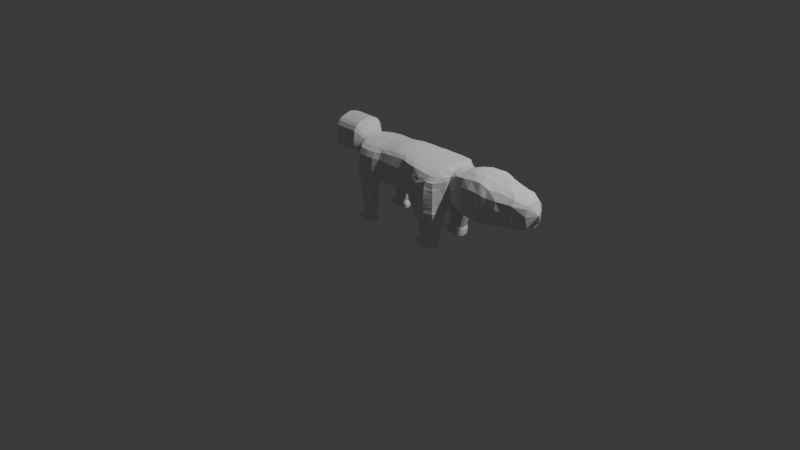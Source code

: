 # Source: eevee.blend  (saved by Blender 4.0.36; exported with 4.5.12 LTS)
import bpy
from mathutils import Matrix  # noqa: F401  (used for matrix-valued properties, if any)

bpy.ops.wm.read_factory_settings(use_empty=True)
scene = bpy.context.scene
scene.name = 'Scene'

# ---- collections
col_collection = bpy.data.collections.new('Collection'); scene.collection.children.link(col_collection)

# ---- materials (node trees are filled in below, after node groups)
mat_material = bpy.data.materials.new('Material')
mat_material.alpha_threshold = 0.0
mat_material.use_transparent_shadow = False
mat_material.roughness = 0.5
mat_material.line_color = (0.0, 0.0, 0.0, 1.0)

# ---- node groups
ng_auto_smooth = bpy.data.node_groups.new('Auto Smooth', 'GeometryNodeTree')
_s = ng_auto_smooth.interface.new_socket(name='Geometry', in_out='OUTPUT', socket_type='NodeSocketGeometry')
_s = ng_auto_smooth.interface.new_socket(name='Geometry', in_out='INPUT', socket_type='NodeSocketGeometry')
_s = ng_auto_smooth.interface.new_socket(name='Angle', in_out='INPUT', socket_type='NodeSocketFloat')
_s.subtype = 'ANGLE'
_s.min_value = 0.0
_s.max_value = 3.142
ng_auto_smooth.is_modifier = True
_N = ng_auto_smooth.nodes; _L = ng_auto_smooth.links
n0 = _N.new('NodeGroupOutput'); n0.name = 'Group Output'; n0.location = (480, -100)
n1 = _N.new('NodeGroupInput'); n1.name = 'Group Input'; n1.location = (-420, -300)
n2 = _N.new('NodeGroupInput'); n2.name = 'Group Input.001'; n2.location = (-60, -100)
n3 = _N.new('GeometryNodeSetShadeSmooth'); n3.name = 'Set Shade Smooth'; n3.location = (120, -100)
n3.domain = 'EDGE'
n4 = _N.new('GeometryNodeSetShadeSmooth'); n4.name = 'Set Shade Smooth.001'; n4.location = (300, -100)
n5 = _N.new('GeometryNodeInputMeshEdgeAngle'); n5.name = 'Edge Angle'; n5.location = (-420, -220)
n6 = _N.new('GeometryNodeInputEdgeSmooth'); n6.name = 'Is Edge Smooth'; n6.location = (-60, -160)
n7 = _N.new('GeometryNodeInputShadeSmooth'); n7.name = 'Is Face Smooth'; n7.location = (-240, -340)
n8 = _N.new('FunctionNodeBooleanMath'); n8.name = 'Boolean Math'; n8.location = (-60, -220)
n9 = _N.new('FunctionNodeCompare'); n9.name = 'Compare'; n9.location = (-240, -180)
n9.operation = 'LESS_EQUAL'
_L.new(n5.outputs[0], n9.inputs[0])
_L.new(n4.outputs[0], n0.inputs[0])
_L.new(n1.outputs[1], n9.inputs[1])
_L.new(n9.outputs[0], n8.inputs[0])
_L.new(n7.outputs[0], n8.inputs[1])
_L.new(n2.outputs[0], n3.inputs[0])
_L.new(n6.outputs[0], n3.inputs[1])
_L.new(n3.outputs[0], n4.inputs[0])
_L.new(n8.outputs[0], n3.inputs[2])
n0.is_active_output = True

# ---- material node trees
mat_material.use_nodes = True; mat_material.node_tree.nodes.clear()
_N = mat_material.node_tree.nodes; _L = mat_material.node_tree.links
n0 = _N.new('ShaderNodeOutputMaterial'); n0.name = 'Material Output'; n0.location = (300, 300)
n1 = _N.new('ShaderNodeBsdfPrincipled'); n1.name = 'Principled BSDF'; n1.location = (10, 300)
n1.inputs[3].default_value = 1.45
_L.new(n1.outputs[0], n0.inputs[0])
n0.is_active_output = True

# ---- world
world_world = bpy.data.worlds.new('World'); scene.world = world_world
world_world.use_nodes = True; world_world.node_tree.nodes.clear()
_N = world_world.node_tree.nodes; _L = world_world.node_tree.links
n0 = _N.new('ShaderNodeOutputWorld'); n0.name = 'World Output'; n0.location = (300, 300)
n1 = _N.new('ShaderNodeBackground'); n1.name = 'Background'; n1.location = (10, 300)
n1.inputs[0].default_value = (0.05088, 0.05088, 0.05088, 1.0)
_L.new(n1.outputs[0], n0.inputs[0])
n0.is_active_output = True
world_world.color = (0.05088, 0.05088, 0.05088)
world_world.use_sun_shadow = False
world_world.sun_shadow_jitter_overblur = 0.0

# ---- cameras
cam_camera = bpy.data.cameras.new('Camera')
cam_camera.clip_end = 100.0
cam_camera.ortho_scale = 7.314

# ---- lights
light_light = bpy.data.lights.new('Light', 'POINT')
light_light.transmission_factor = 0.0
light_light.use_soft_falloff = False
light_light.energy = 1000.0
light_light.shadow_soft_size = 0.1
light_light.shadow_maximum_resolution = 0.006
light_light.use_absolute_resolution = True

# ---- meshes
me_cube = bpy.data.meshes.new('Cube')
me_cube.from_pydata([], [], [])
_uv = me_cube.uv_layers.new(name='UVMap')
_uv.uv.foreach_set('vector', [])
me_cube.materials.append(mat_material)
me_cube.use_mirror_vertex_groups = False
me_cube.update()
me_cube_001 = bpy.data.meshes.new('Cube.001')
me_cube_001.from_pydata([(1.156, -1.707, -0.526), (0.9759, -1.809, 0.4308), (1.45, -1.572, -0.526), (1.403, -1.667, 0.5661), (0.8868, -1.675, 0.4174), (0.0963, -1.509, 0.4174), (1.503, -1.374, -0.526), (1.511, -1.021, -0.526), (1.503, 0.0, 0.6724), (1.517, -0.9985, 0.6348), (1.481, -1.31, 0.6101), (1.549, -1.351, 0.5148), (1.492, -1.745, 0.3248), (1.504, -1.745, 0.0), (1.504, -1.745, -0.1338), (1.505, -1.714, -0.3009), (1.557, -0.9985, -0.3009), (1.564, -1.161, -0.3009), (1.509, 0.0, -0.1338), (1.55, -0.8399, -0.2161), (1.593, -1.116, -0.1338), (1.613, 0.0, -0.06965), (1.663, -0.6878, -0.04033), (1.61, -1.116, 0.0), (1.663, -0.8816, 0.3248), (1.625, -1.116, 0.3248), (1.663, 0.0, 0.6497), (1.663, -0.7803, 0.5335), (1.617, -1.116, 0.522), (1.856, 0.0, -0.1), (1.856, -0.9694, 0.0), (1.856, -1.099, 0.3248), (1.856, 0.0, 0.6697), (1.856, -0.8456, 0.6085), (2.049, 0.0, -0.1), (2.049, -1.112, -0.03028), (2.049, -1.326, 0.3248), (2.049, 0.0, 0.7631), (2.049, -0.9985, 0.6497), (2.266, 0.0, -0.1), (2.267, -1.156, -0.05855), (2.263, -1.462, 0.3238), (2.266, 0.0, 0.8), (2.267, -1.043, 0.6914), (2.477, 0.0, -0.1), (2.479, -1.156, -0.05855), (2.474, -1.462, 0.3238), (2.477, 0.0, 0.8), (2.479, -1.085, 0.703), (2.683, 0.0, -0.1), (2.724, -1.051, -0.02977), (2.683, -1.274, 0.3248), (2.683, 0.0, 0.776), (2.683, -1.054, 0.6295), (2.885, 0.0, -0.1), (2.885, -0.8636, 0.0), (2.885, -1.264, 0.3248), (2.885, 0.0, 0.7411), (2.885, -0.8636, 0.6237), (3.12, 0.0, -0.1), (3.12, -0.6985, 0.02885), (3.578, 0.0, 0.3248), (3.12, -0.9985, 0.3248), (3.12, 0.0, 0.6497), (3.12, -0.7863, 0.5868), (3.452, 0.0, 0.04579), (3.221, 0.0, -0.07809), (3.451, -0.4998, 0.09236), (3.223, -0.6985, 0.04365), (3.45, -0.6597, 0.3248), (3.223, -0.9985, 0.3248), (3.223, 0.0, 0.6289), (3.452, 0.0, 0.549), (3.223, -0.7769, 0.5838), (3.451, -0.4555, 0.5152), (0.916, -1.745, -0.09982), (1.663, -0.4993, 0.6119), (1.856, -0.4993, 0.6497), (2.049, -0.4993, 0.7282), (2.266, -0.6331, 0.7718), (2.478, -0.6331, 0.7718), (2.683, -0.4993, 0.7282), (2.885, -0.4993, 0.685), (3.12, -0.4993, 0.6497), (3.223, -0.4993, 0.6151), (3.451, -0.2323, 0.55), (2.58, 0.0, 0.8), (2.578, -1.374, 0.3243), (2.581, -1.066, 0.676), (2.58, 0.0, -0.1), (2.581, -1.114, -0.03785), (2.581, -0.5662, 0.75), (1.503, -1.694, 0.4288), (1.663, -0.8336, 0.4873), (1.633, -1.116, 0.4638), (1.856, -0.9985, 0.4873), (2.049, -1.226, 0.4873), (2.265, -1.314, 0.5303), (2.476, -1.314, 0.5303), (2.683, -1.221, 0.4873), (2.885, -1.164, 0.4873), (3.12, -0.9985, 0.4873), (3.223, -0.9985, 0.4873), (3.45, -0.5782, 0.4636), (2.58, -1.322, 0.5088), (1.504, -1.745, 0.2176), (1.663, -0.8754, 0.1815), (1.61, -1.116, 0.1624), (1.856, -0.9985, 0.1624), (2.049, -1.226, 0.1624), (2.265, -1.316, 0.1177), (2.476, -1.316, 0.1177), (2.683, -1.159, 0.1624), (2.885, -1.164, 0.1624), (3.12, -0.9985, 0.1624), (3.223, -0.9985, 0.1624), (3.45, -0.5967, 0.1861), (2.58, -1.251, 0.1401), (1.517, -0.4993, 0.6599), (0.9935, -1.822, 0.2176), (0.9935, -1.795, 0.04066), (0.9935, -1.843, -0.0942), (1.079, -1.874, -0.3009), (1.124, -1.732, -0.4284), (1.484, -1.601, -0.4284), (1.35, -1.718, -0.526), (1.504, -1.745, 0.1159), (1.504, -1.745, -0.05164), (1.509, -1.714, -0.2161), (1.504, -1.745, 0.2912), (1.345, -1.926, 0.3692), (0.9935, -1.851, 0.2912), (0.9935, -1.771, 0.1159), (0.9935, -1.819, -0.04193), (1.035, -1.872, -0.2161), (1.353, -2.006, 0.2176), (1.353, -2.009, 0.04066), (1.353, -1.983, -0.09747), (1.373, -1.907, -0.3009), (1.353, -1.978, 0.2912), (1.353, -2.018, 0.1159), (1.353, -1.998, -0.04376), (1.363, -1.95, -0.2161), (1.359, -1.755, -0.4284), (-0.1689, 0.0, -0.1679), (0.08009, 0.0, -0.1433), (0.9261, 0.0, -0.1045), (0.572, -1.307, -0.04977), (0.0963, -1.282, -0.04977), (-0.1228, -1.461, -0.03665), (0.572, 0.0, -0.1554), (0.572, -1.556, 0.4174), (-0.1876, -1.632, 0.4174), (0.8794, -1.529, -0.1407), (0.8888, -1.121, -0.1708), (0.932, -0.898, -0.2161), (0.9291, -0.3209, -0.1144), (1.141, -1.18, -0.526), (1.152, -1.551, -0.526), (1.541, -0.3209, -0.1331), (1.479, -0.843, -0.526), (1.15, -1.03, -0.526), (1.408, -0.7237, -0.526), (1.315, -0.6954, -0.526), (1.205, -0.7466, -0.526), (1.468, -0.5713, -0.2161), (1.334, -0.6601, -0.2161), (1.2, -0.6927, -0.2161), (1.066, -0.7435, -0.2161), (1.155, -0.8631, -0.526), (1.512, -1.213, -0.526), (1.553, -1.399, -0.3009), (0.9544, -1.669, -0.2161), (1.008, -1.693, -0.3009), (1.088, -1.557, -0.4284), (0.572, -1.218, -0.06545), (0.572, -0.9256, -0.109), (0.572, -0.6987, -0.1328), (0.572, -0.3209, -0.1591), (1.151, -2.004, 0.2176), (1.151, -2.04, 0.04066), (1.151, -2.076, -0.1041), (1.182, -2.011, -0.3009), (1.218, -1.799, -0.526), (1.151, -1.967, 0.3721), (1.151, -1.986, 0.2912), (1.151, -2.022, 0.1159), (1.151, -2.058, -0.04436), (1.156, -2.059, -0.2161), (1.202, -1.856, -0.4284), (0.572, -1.095, -0.0859), (1.143, -1.399, -0.526), (0.8888, -1.418, -0.1599), (1.159, -1.901, 0.4148), (1.359, -1.876, 0.4502), (1.164, -1.843, 0.477), (1.532, -1.012, -0.4284), (1.058, -1.181, -0.4284), (1.079, -1.064, -0.4284), (1.499, -0.8182, -0.4284), (1.419, -0.6854, -0.4284), (1.32, -0.6578, -0.4284), (1.195, -0.7182, -0.4284), (1.13, -0.8269, -0.4284), (1.526, -1.172, -0.4284), (1.518, -1.35, -0.4284), (1.061, -1.426, -0.4326), (0.9795, -1.439, -0.3009), (0.9268, -1.42, -0.2161), (1.618, -0.4475, -0.04801), (1.856, -0.4993, -0.06877), (2.049, -0.6132, -0.07863), (2.266, -0.635, -0.1129), (2.478, -0.635, -0.1129), (2.683, -0.5609, -0.08017), (2.885, -0.4318, -0.06877), (3.12, -0.3493, -0.06576), (3.451, -0.2499, 0.05031), (3.222, -0.3493, -0.03599), (2.581, -0.6612, -0.09086), (0.9263, -1.731, 0.2912), (0.9292, -1.757, 0.2176), (0.9322, -1.724, 0.1159), (0.9351, -1.715, 0.01523), (0.9106, -1.753, -0.03156), (0.09177, -0.6987, -0.1286), (-0.1689, -0.6987, -0.145), (0.572, -1.545, 0.1159), (0.0963, -1.541, 0.1159), (-0.1638, -1.706, 0.1159), (0.0963, -1.486, 0.04066), (0.572, -1.488, 0.04066), (-0.1228, -1.632, 0.04066), (0.572, -1.557, 0.2176), (-0.1876, -1.699, 0.2176), (0.0963, -1.551, 0.2176), (0.09761, -0.9256, -0.103), (-0.2444, -0.8746, -0.1309), (0.08593, -0.3209, -0.1413), (-0.1689, -0.3209, -0.1673), (0.572, -1.539, 0.2912), (-0.1876, -1.681, 0.2912), (0.0963, -1.532, 0.2912), (0.0963, -1.435, -0.005586), (0.572, -1.436, -0.005586), (-0.1228, -1.581, 0.01458), (0.1005, -1.185, -0.0616), (-0.1297, -1.292, -0.08456), (1.191, 0.0, 0.6902), (0.8788, 0.0, 0.713), (0.572, 0.0, 0.7333), (0.3055, 0.0, 0.7283), (0.0963, 0.0, 0.701), (-0.1689, 0.0, 0.6621), (-0.1689, -0.442, 0.6569), (0.0963, -0.4515, 0.6946), (0.3055, -0.4611, 0.7206), (0.572, -0.4706, 0.7244), (0.8894, -0.4802, 0.703), (1.203, -0.4897, 0.6789), (1.203, -0.9794, 0.6513), (0.8892, -0.9603, 0.6729), (0.572, -0.9412, 0.6919), (0.3055, -0.9222, 0.6857), (0.0963, -0.9031, 0.6571), (-0.1689, -0.884, 0.6288), (1.172, -1.305, 0.625), (0.8627, -1.3, 0.645), (0.572, -1.152, 0.6624), (0.3055, -1.147, 0.6545), (0.0963, -1.142, 0.6244), (-0.1876, -1.177, 0.6045), (0.9694, -1.592, 0.5876), (0.8848, -1.563, 0.5882), (0.572, -1.355, 0.6039), (0.0963, -1.341, 0.5665), (-0.1876, -1.475, 0.5308), (1.035, 0.0, 0.7054), (1.046, -0.4849, 0.6948), (1.032, -0.8937, 0.6668), (1.017, -1.302, 0.6388), (-0.07113, 0.0, -0.1614), (-0.05244, -1.315, -0.04977), (-0.05244, -1.484, 0.4174), (-0.06529, -0.6987, -0.1434), (-0.05244, -1.541, 0.1159), (-0.05244, -1.486, 0.04066), (-0.05244, -1.551, 0.2176), (-0.06238, -0.9256, -0.1104), (-0.06821, -0.3209, -0.1521), (-0.05244, -1.532, 0.2912), (-0.05244, -1.435, -0.005586), (-0.06092, -1.185, -0.06492), (-0.05244, 0.0, 0.6849), (-0.05244, -0.4468, 0.679), (-0.05244, -0.8935, 0.6404), (-0.05244, -1.14, 0.6069), (-0.05244, -1.334, 0.5378), (0.3055, -1.552, 0.4174), (0.3055, -1.273, -0.04977), (0.3055, -1.543, 0.1159), (0.3055, -1.487, 0.04066), (0.3055, -1.554, 0.2176), (0.3055, -1.536, 0.2912), (0.3055, -1.435, -0.005586), (0.3055, -1.201, -0.06398), (0.3055, -1.348, 0.5852), (1.36, -0.4945, 0.6694), (1.347, 0.0, 0.6813), (1.36, -0.989, 0.6431), (1.327, -1.308, 0.6175), (1.265, -1.66, 0.5728), (0.7411, 0.0, -0.1331), (0.7411, -1.421, -0.04977), (0.7411, -1.648, 0.4174), (0.7411, -0.3209, -0.1368), (0.7411, -0.6987, -0.1557), (0.7411, -0.9922, -0.1363), (0.7411, -1.315, -0.09406), (0.7411, -1.192, -0.113), (0.7411, -1.567, 0.04066), (0.7411, -1.519, -0.005586), (0.7411, -1.657, 0.2176), (0.7411, -1.635, 0.1159), (0.7411, -1.635, 0.2912), (0.7411, -1.49, 0.596), (0.7411, 0.0, 0.7231), (0.7411, -0.4754, 0.7137), (0.7411, -0.9508, 0.6824), (0.7411, -1.17, 0.6537), (0.09907, -1.085, -0.08258), (-0.06165, -1.085, -0.08812), (-0.1413, -1.072, -0.09643), (0.3055, -1.105, -0.08424), (1.61, -1.116, 0.08121), (1.593, -1.116, -0.0669), (1.585, -1.173, -0.2161), (1.543, -1.428, -0.2161), (1.548, -1.43, -0.1338), (1.548, -1.43, -0.05927), (1.548, -1.43, 0.0), (1.599, -0.7497, -0.1496), (1.619, -0.765, -0.09498), (1.523, -0.5787, -0.1823), (1.602, -0.5506, -0.08672), (1.566, -0.7919, -0.1835), (1.514, -1.745, -0.1885), (1.002, -1.895, -0.152), (1.358, -1.99, -0.1602), (1.153, -2.085, -0.1567), (1.593, -1.144, -0.1795), (1.553, -1.444, -0.184), (1.161, -1.658, -0.7645), (1.39, -1.552, -0.7645), (1.432, -1.331, -0.7645), (1.438, -1.015, -0.7645), (1.311, -1.668, -0.7645), (1.413, -0.8745, -0.7645), (1.357, -0.7803, -0.7645), (1.283, -0.758, -0.7645), (1.196, -0.7984, -0.7645), (1.165, -0.8904, -0.7645), (1.439, -1.167, -0.7645), (1.202, -1.543, -0.7645), (1.117, -1.643, -0.8071), (1.404, -1.571, -0.8293), (1.446, -1.35, -0.8293), (1.452, -1.034, -0.8293), (1.325, -1.643, -0.8293), (1.427, -0.8936, -0.8293), (1.37, -0.7993, -0.8293), (1.297, -0.777, -0.8293), (1.21, -0.8174, -0.8293), (1.121, -0.8685, -0.8071), (1.452, -1.186, -0.8293), (1.215, -1.706, -0.8293), (1.122, -1.645, -0.9381), (1.399, -1.539, -0.9381), (1.441, -1.318, -0.9381), (1.447, -1.002, -0.9381), (1.32, -1.625, -0.9381), (0.9646, -0.9448, -0.9381), (1.051, -1.603, -0.9381), (1.421, -0.8619, -0.9381), (1.039, -0.8722, -0.9381), (1.365, -0.7676, -0.9381), (1.292, -0.7453, -0.9381), (1.205, -0.7857, -0.9381), (1.126, -0.8401, -0.9381), (1.447, -1.154, -0.9381), (1.21, -1.674, -0.9381), (0.9683, -1.542, -0.9381), (1.218, 0.0, -0.1046), (1.235, -0.3209, -0.1238), (1.072, 0.0, -0.09), (1.082, -0.3209, -0.1191), (1.388, -0.3209, -0.1284), (1.364, 0.0, -0.1192), (1.465, -0.3209, -0.1308), (1.436, 0.0, -0.1265), (1.049, -1.432, -0.8313), (1.0, -1.557, -0.8598), (1.001, -0.9292, -0.8598), (1.043, -0.9076, -0.8313), (1.295, -0.7612, -0.8826), (1.207, -0.8016, -0.8826), (1.45, -1.17, -0.8826), (1.45, -1.018, -0.8826), (1.424, -0.8777, -0.8826), (1.213, -1.69, -0.8826), (1.322, -1.634, -0.8826), (1.117, -0.8543, -0.8826), (1.113, -1.644, -0.8826), (1.443, -1.334, -0.8826), (1.368, -0.7835, -0.8826), (1.401, -1.555, -0.8826), (1.05, -1.608, -0.8826), (0.968, -1.541, -0.8826), (0.9665, -0.9567, -0.8826), (1.041, -0.8805, -0.8826), (1.016, -0.9874, -0.3009), (1.445, -0.6243, -0.3009), (1.519, -0.788, -0.3009), (1.013, -1.155, -0.3009), (1.198, -0.7046, -0.3009), (1.11, -0.7864, -0.3009), (1.327, -0.6589, -0.3009), (0.9287, -1.132, -0.2161), (0.9064, -1.589, -0.1653), (0.9785, -1.796, -0.154), (0.9306, -0.5202, -0.1474), (0.572, -0.5202, -0.146), (0.08885, -0.5202, -0.142), (-0.1689, -0.5202, -0.1658), (-0.06675, -0.5202, -0.1604), (0.7411, -0.5202, -0.1462), (1.074, -0.5202, -0.1576), (1.218, -0.5202, -0.1678), (1.361, -0.5202, -0.178), (1.467, -0.5202, -0.187), (0.3055, -0.6987, -0.1305), (0.3055, -0.5202, -0.1437), (0.3055, 0.0, -0.1565), (0.3055, -0.9256, -0.1056), (0.3055, -0.3209, -0.1569), (1.166, -1.648, 0.5822), (1.663, -0.8279, 0.07061), (1.856, -1.015, 0.08121), (2.049, -1.169, 0.06607), (2.266, -1.236, 0.02959), (2.478, -1.236, 0.02959), (2.704, -1.105, 0.06632), (2.885, -1.014, 0.08121), (3.12, -0.8485, 0.09563), (3.223, -0.8485, 0.103), (3.451, -0.5482, 0.1392), (2.58, -1.183, 0.05111), (0.8548, -0.7725, -0.17), (1.558, -1.426, 0.09827), (1.557, -1.428, 0.1898), (1.56, -1.422, 0.3248), (1.568, -1.404, 0.4372), (1.382, -1.767, 0.511), (1.529, -1.501, 0.4771), (1.273, -1.805, 0.494), (1.259, -1.888, 0.4325), (1.162, -1.504, -0.7645), (1.162, -1.351, -0.7645), (1.163, -1.197, -0.7645), (1.164, -1.044, -0.7645), (-0.5567, 0.0, -0.1336), (-0.6175, -1.417, -0.04921), (-0.546, -1.632, 0.4174), (-0.5786, -0.6987, -0.1263), (-0.546, -1.69, 0.1159), (-0.607, -1.634, -0.0142), (-0.546, -1.699, 0.2176), (-0.5684, -0.9295, -0.1169), (-0.5567, -0.3209, -0.1268), (-0.546, -1.681, 0.2912), (-0.607, -1.536, -0.03063), (-0.6153, -1.219, -0.07561), (-0.5273, 0.0, 0.6424), (-0.5273, -0.442, 0.6372), (-0.5273, -0.884, 0.6091), (-0.546, -1.177, 0.5848), (-0.546, -1.475, 0.5308), (-0.5997, -1.075, -0.09591), (-0.5567, -0.5202, -0.1253), (-0.7106, 0.0, 0.2648), (-0.7106, -0.5919, 0.3399), (-0.7106, -0.6682, 0.5504), (-0.7106, -0.3144, 0.291), (-0.7106, -0.694, 0.4145), (-0.7106, -0.6692, 0.3806), (-0.7106, -0.6984, 0.4603), (-0.7106, -0.4166, 0.3078), (-0.7106, -0.1441, 0.2723), (-0.7106, -0.6899, 0.4935), (-0.7106, -0.6459, 0.3598), (-0.7106, -0.5488, 0.3312), (-0.7106, 0.0, 0.6517), (-0.7106, -0.1987, 0.6494), (-0.7106, -0.3978, 0.6314), (-0.7106, -0.5118, 0.6159), (-0.7106, -0.5973, 0.5916), (-0.7106, -0.4886, 0.3201), (-0.7106, -0.2339, 0.2817), (-0.3668, -1.726, 0.2912), (-0.3668, -1.745, 0.2176), (-0.2434, -1.517, -0.3642), (-0.2958, -1.028, -0.3642), (-0.3481, -0.852, -0.1471), (-0.3668, -1.222, 0.5977), (-0.3668, -1.521, 0.5308), (-0.3668, -1.735, 0.1159), (-0.3481, -0.3014, -0.1673), (-0.3481, 0.0, -0.1679), (-0.3481, 0.0, 0.6553), (-0.3481, -0.442, 0.6501), (-0.2601, -1.578, -0.3642), (-0.3481, -0.5388, -0.1658), (-0.3481, -0.7445, -0.145), (-0.2885, -1.615, -0.3642), (-0.2366, -1.422, -0.3642), (-0.3481, -0.884, 0.622), (-0.3668, -1.678, 0.4174), (-0.2293, -1.287, -0.3642), (-0.2403, -1.105, -0.3642), (-0.5056, -1.398, -0.3655), (-0.4723, -1.657, -0.3655), (-0.4987, -1.589, -0.3655), (-0.461, -0.9341, -0.3642), (-0.5056, -1.468, -0.3655), (-0.5016, -1.201, -0.3655), (-0.4958, -1.019, -0.3655), (-0.3746, -0.946, -0.3642), (-0.3933, -1.717, -0.3642), (-0.2772, -1.722, 0.2176), (-0.2772, -1.498, 0.5308), (-0.2772, -1.712, 0.1159), (-0.2585, -0.442, 0.6535), (-0.2585, -0.884, 0.6254), (-0.2772, -1.655, 0.4174), (-0.2772, -1.703, 0.2912), (-0.3376, -1.694, -0.3642), (-0.2772, -1.199, 0.6011), (-0.2585, 0.0, 0.6587), (-0.4564, -1.703, 0.2912), (-0.4564, -1.199, 0.5912), (-0.4377, 0.0, 0.6488), (-0.4564, -1.722, 0.2176), (-0.4564, -1.498, 0.5308), (-0.4564, -1.712, 0.1159), (-0.4377, -0.442, 0.6436), (-0.4377, -0.884, 0.6155), (-0.4564, -1.655, 0.4174), (-0.4248, -1.694, -0.3624), (-0.1937, -1.105, -0.2224), (-0.2473, -0.9896, -0.236), (-0.5137, -1.673, -0.1242), (-0.3573, -1.726, -0.1242), (-0.3386, -0.9347, -0.2441), (-0.5349, -1.21, -0.2164), (-0.5463, -1.385, -0.1921), (-0.1893, -1.443, -0.2004), (-0.1763, -1.307, -0.2164), (-0.4609, -0.9393, -0.2441), (-0.5106, -1.028, -0.2305), (-0.5463, -1.513, -0.1748), (-0.2372, -1.652, -0.1242), (-0.5428, -1.612, -0.1618), (-0.2011, -1.606, -0.1618), (-0.1927, -1.55, -0.1748), (-0.2847, -1.703, -0.1242), (-0.425, -1.703, -0.1233), (-0.2148, -1.105, -0.2843), (-0.4763, -1.665, -0.2843), (-0.5078, -1.206, -0.2843), (-0.2108, -1.432, -0.2843), (-0.4306, -0.9378, -0.2843), (-0.5104, -1.601, -0.2843), (-0.2285, -1.592, -0.2843), (-0.309, -1.699, -0.2843), (-0.4132, -1.699, -0.2843), (-0.2488, -1.009, -0.2843), (-0.3732, -1.722, -0.2843), (-0.3339, -0.9403, -0.2843), (-0.5155, -1.414, -0.2843), (-0.2006, -1.297, -0.2843), (-0.4968, -1.024, -0.2843), (-0.5155, -1.498, -0.2843), (-0.2498, -1.633, -0.2843), (-0.2159, -1.534, -0.2843), (-0.2459, -0.9823, -0.1719), (-0.3621, -1.731, -0.01099), (-0.3434, -0.941, -0.1841), (-0.5913, -1.401, -0.1061), (-0.1561, -1.281, -0.1425), (-0.5726, -1.081, -0.1636), (-0.5913, -1.52, -0.08011), (-0.2015, -1.671, -0.02773), (-0.1736, -1.567, -0.08011), (-0.1766, -1.116, -0.1514), (-0.5339, -1.681, -0.004925), (-0.5763, -1.215, -0.1425), (-0.1719, -1.453, -0.1185), (-0.522, -0.9571, -0.1841), (-0.5896, -1.623, -0.06055), (-0.1778, -1.62, -0.06055), (-0.2809, -1.708, -0.01903), (-0.4407, -1.708, -0.007764), (-0.2097, -1.504, -0.5283), (-0.2621, -1.014, -0.5283), (-0.2264, -1.564, -0.5283), (-0.2548, -1.601, -0.5283), (-0.2029, -1.409, -0.5283), (-0.1956, -1.273, -0.5283), (-0.2066, -1.092, -0.5283), (-0.4847, -1.385, -0.5283), (-0.4589, -1.644, -0.5283), (-0.4779, -1.576, -0.5283), (-0.4169, -0.9206, -0.5283), (-0.4847, -1.473, -0.5283), (-0.4807, -1.188, -0.5283), (-0.466, -1.006, -0.5283), (-0.3409, -0.9325, -0.5283), (-0.3493, -1.704, -0.5283), (-0.3039, -1.681, -0.5283), (-0.3951, -1.681, -0.5266), (-0.2534, -1.45, -0.7964), (-0.284, -1.106, -0.7964), (-0.2702, -1.51, -0.7964), (-0.2986, -1.547, -0.7964), (-0.2467, -1.382, -0.7964), (-0.2393, -1.247, -0.7964), (-0.2503, -1.184, -0.7964), (-0.4849, -1.4, -0.8029), (-0.4591, -1.589, -0.7964), (-0.4781, -1.521, -0.8029), (-0.4171, -1.012, -0.7964), (-0.4849, -1.487, -0.8029), (-0.4809, -1.203, -0.8029), (-0.4662, -1.098, -0.8029), (-0.3308, -1.024, -0.7964), (-0.3495, -1.65, -0.7964), (-0.3258, -1.594, -0.7964), (-0.3953, -1.627, -0.7946), (-0.1981, -1.52, -0.8762), (-0.2505, -1.078, -0.8762), (-0.2149, -1.581, -0.8762), (-0.2433, -1.617, -0.8762), (-0.1914, -1.425, -0.8762), (-0.184, -1.289, -0.8762), (-0.195, -1.156, -0.8762), (-0.4835, -1.401, -0.8762), (-0.4576, -1.66, -0.8762), (-0.4767, -1.623, -0.8762), (-0.4157, -0.9847, -0.8762), (-0.4835, -1.5, -0.8762), (-0.4795, -1.204, -0.8762), (-0.4648, -1.034, -0.8762), (-0.3294, -0.9965, -0.8762), (-0.3481, -1.72, -0.8762), (-0.2924, -1.697, -0.8762), (-0.3939, -1.697, -0.8745), (-0.206, -1.524, -0.9382), (-0.2584, -1.082, -0.9382), (-0.2227, -1.584, -0.9382), (-0.2511, -1.621, -0.9382), (-0.1992, -1.428, -0.9382), (-0.1919, -1.293, -0.9382), (-0.2029, -1.159, -0.9382), (-0.4914, -1.404, -0.9382), (-0.4655, -1.663, -0.9382), (-0.4845, -1.622, -0.9382), (-0.4236, -0.9882, -0.9382), (-0.4914, -1.495, -0.9382), (-0.4874, -1.207, -0.9382), (-0.4727, -1.016, -0.9382), (-0.3373, -1.0, -0.9382), (-0.3559, -1.723, -0.9382), (-0.3003, -1.701, -0.9382), (-0.4018, -1.701, -0.9364), (-0.4383, -0.7249, -0.1523), (-0.4408, 0.0, -0.1679), (-0.4502, -0.5399, -0.1658), (-0.4258, -0.8764, -0.1461), (-0.4503, -0.2966, -0.1673), (-0.5907, -1.376, -0.8539), (-0.5839, -1.568, -0.8539), (-0.5907, -1.464, -0.8539), (-0.5867, -1.179, -0.8539), (-0.572, -1.046, -0.8539), (-0.6153, -1.377, -0.8915), (-0.6085, -1.568, -0.8915), (-0.6153, -1.476, -0.8915), (-0.6114, -1.18, -0.8915), (-0.5967, -1.046, -0.8915), (-0.6133, -1.38, -0.9371), (-0.6065, -1.571, -0.9371), (-0.6133, -1.472, -0.9371), (-0.6093, -1.183, -0.9371), (-0.5946, -1.05, -0.9371), (-0.2089, -1.511, -0.4451), (-0.2021, -1.415, -0.4451), (-0.4898, -1.47, -0.4458), (-0.4829, -1.583, -0.4458), (-0.3485, -1.711, -0.4451), (-0.3032, -1.688, -0.4451), (-0.1948, -1.28, -0.4451), (-0.2541, -1.608, -0.4451), (-0.4711, -1.013, -0.4458), (-0.4858, -1.194, -0.4458), (-0.2058, -1.099, -0.4451), (-0.2613, -1.021, -0.4451), (-0.2257, -1.571, -0.4451), (-0.4898, -1.391, -0.4458), (-0.4639, -1.65, -0.4458), (-0.3402, -0.9393, -0.4451), (-0.4162, -0.9275, -0.4451), (-0.3944, -1.688, -0.4434), (-0.7703, 0.0, 0.2918), (-0.7703, -0.6714, 0.3668), (-0.7703, -0.7477, 0.5773), (-0.7703, -0.3939, 0.318), (-0.7703, -0.7735, 0.4414), (-0.7703, -0.7487, 0.4076), (-0.7703, -0.7779, 0.4873), (-0.7703, -0.4961, 0.3347), (-0.7703, -0.1807, 0.2993), (-0.7703, -0.7695, 0.5204), (-0.7703, -0.7254, 0.3867), (-0.7703, -0.6283, 0.3582), (-0.7703, 0.0, 0.6787), (-0.7703, -0.2782, 0.6763), (-0.7703, -0.4773, 0.6583), (-0.7703, -0.5913, 0.6429), (-0.7703, -0.6768, 0.6186), (-0.7703, -0.5681, 0.347), (-0.7703, -0.3135, 0.3086), (-0.696, -0.5065, 0.08237), (-0.685, -0.3771, 0.07819), (-0.685, -0.2325, 0.07275), (-0.7143, -0.8839, 0.1278), (-0.7065, -0.7818, 0.1121), (-0.6797, -1.192, 0.2652), (-0.7102, -1.152, 0.1832), (-0.6703, 0.0, 0.647), (-0.6703, -0.3203, 0.6433), (-0.7102, -1.091, 0.1646), (-0.6703, -0.6409, 0.6202), (-0.6797, -1.199, 0.3389), (-0.6797, -0.8442, 0.6003), (-0.6909, -0.673, 0.09544), (-0.6797, -1.036, 0.5612), (-0.685, 0.0, 0.06558), (-0.7154, -1.004, 0.1453), (-0.6797, -1.15, 0.4839), (-0.6797, -1.185, 0.3923), (-0.6411, -0.4487, -0.02356), (-0.6411, -0.2767, -0.02705), (-0.6734, -0.9283, 0.00809), (-0.6789, -1.393, 0.0845), (-0.6191, -0.3812, 0.6402), (-0.6789, -1.313, 0.06697), (-0.6191, -0.7624, 0.6146), (-0.6331, -1.01, 0.5925), (-0.6331, -1.256, 0.546), (-0.6411, 0.0, -0.03403), (-0.6331, -1.391, 0.4507), (-0.6576, -0.6026, -0.02194), (-0.6851, -1.051, 0.02609), (-0.6331, -1.441, 0.1905), (-0.6191, 0.0, 0.6447), (-0.6331, -1.449, 0.2783), (-0.6499, -0.8012, -0.01073), (-0.6868, -1.211, 0.04806), (-0.6331, -1.433, 0.3418), (-0.9261, 0.0, 0.1374), (-0.9261, -0.8901, 0.2871), (-0.9261, -1.042, 0.707), (-0.9261, -0.3785, 0.1896), (-0.9261, -1.094, 0.436), (-0.9261, -1.044, 0.3684), (-0.9261, -1.103, 0.5274), (-0.9261, -0.5403, 0.2231), (-0.9261, -0.2348, 0.1524), (-0.9261, -1.086, 0.5936), (-0.9261, -0.9978, 0.3268), (-0.9261, -0.8041, 0.2698), (-0.9261, 0.0, 0.9093), (-0.9261, -0.1056, 0.9046), (-0.9261, -0.5029, 0.8687), (-0.9261, -0.7303, 0.8379), (-0.9261, -0.9009, 0.7893), (-0.9261, -0.6839, 0.2476), (-0.9261, -0.3178, 0.171), (-1.431, 0.0, 0.1374), (-1.431, -0.8901, 0.2871), (-1.431, -1.042, 0.707), (-1.431, -0.3785, 0.1896), (-1.431, -1.094, 0.436), (-1.431, -1.044, 0.3684), (-1.431, -1.103, 0.5274), (-1.431, -0.5403, 0.2231), (-1.431, -0.2348, 0.1524), (-1.431, -1.086, 0.5936), (-1.431, -0.9978, 0.3268), (-1.431, -0.8041, 0.2698), (-1.431, 0.0, 0.9093), (-1.431, -0.1056, 0.9046), (-1.431, -0.5029, 0.8687), (-1.431, -0.7303, 0.8379), (-1.431, -0.9009, 0.7893), (-1.431, -0.6839, 0.2476), (-1.431, -0.3178, 0.171)], [(34, 44)], [(193, 465, 464, 195), (28, 10, 3, 11), (107, 25, 460, 459), (94, 28, 11, 461), (209, 22, 344, 159), (127, 14, 338, 339), (93, 24, 31, 95), (106, 24, 25, 107), (446, 22, 30, 447), (93, 27, 28, 94), (27, 9, 10, 28), (95, 31, 36, 96), (447, 30, 35, 448), (29, 210, 209, 21), (76, 27, 33, 77), (448, 35, 40, 449), (211, 34, 39, 212), (78, 38, 43, 79), (77, 33, 38, 78), (210, 29, 34, 211), (79, 43, 48, 80), (97, 41, 46, 98), (96, 36, 41, 97), (104, 87, 51, 99), (212, 39, 44, 213), (449, 40, 45, 450), (451, 50, 55, 452), (214, 49, 54, 215), (91, 88, 53, 81), (219, 89, 49, 214), (456, 90, 50, 451), (452, 55, 60, 453), (215, 54, 59, 216), (82, 58, 64, 83), (99, 51, 56, 100), (81, 53, 58, 82), (101, 62, 70, 102), (103, 69, 61), (100, 56, 62, 101), (85, 61, 72), (216, 59, 66, 218), (74, 61, 85), (103, 61, 74), (83, 64, 73, 84), (453, 60, 68, 454), (217, 67, 68, 218), (84, 73, 74, 85), (454, 68, 67, 455), (102, 70, 69, 103), (12, 92, 130), (71, 84, 85, 72), (63, 83, 84, 71), (52, 81, 82, 57), (57, 82, 83, 63), (86, 91, 81, 52), (42, 79, 80, 47), (32, 77, 78, 37), (37, 78, 79, 42), (26, 76, 77, 32), (47, 80, 91, 86), (9, 27, 76, 118), (450, 45, 90, 456), (213, 44, 89, 219), (80, 48, 88, 91), (98, 46, 87, 104), (48, 98, 104, 88), (74, 73, 102, 103), (58, 100, 101, 64), (64, 101, 102, 73), (53, 99, 100, 58), (88, 104, 99, 53), (38, 96, 97, 43), (43, 97, 98, 48), (33, 95, 96, 38), (24, 93, 94, 25), (27, 93, 95, 33), (25, 94, 461, 460), (46, 111, 117, 87), (70, 115, 116, 69), (62, 114, 115, 70), (56, 113, 114, 62), (87, 117, 112, 51), (51, 112, 113, 56), (41, 110, 111, 46), (36, 109, 110, 41), (31, 108, 109, 36), (24, 106, 108, 31), (22, 446, 334, 23), (107, 459, 458, 334), (116, 61, 69), (67, 61, 116, 455), (65, 61, 67, 217), (8, 118, 76, 26), (310, 10, 9, 309), (307, 118, 8, 308), (143, 124, 15, 138), (348, 346, 14, 137), (141, 127, 13, 136), (140, 126, 105, 135), (185, 184, 1, 131), (179, 185, 131, 119), (105, 129, 139, 135), (129, 12, 130, 139), (186, 140, 135, 179), (180, 136, 140, 186), (136, 13, 126, 140), (187, 141, 136, 180), (181, 137, 141, 187), (137, 14, 127, 141), (349, 348, 137, 181), (182, 138, 142, 188), (138, 15, 128, 142), (189, 143, 138, 182), (183, 125, 143, 189), (125, 2, 124, 143), (292, 246, 148, 282), (298, 303, 240, 151), (121, 75, 429, 347), (304, 299, 147, 244), (290, 242, 5, 283), (398, 399, 18, 159), (196, 7, 160, 199), (0, 183, 189, 123), (123, 189, 182, 122), (122, 182, 188, 134), (347, 349, 181, 121), (121, 181, 187, 133), (133, 187, 180, 120), (120, 180, 186, 132), (132, 186, 179, 119), (135, 139, 185, 179), (139, 130, 184, 185), (205, 204, 17, 171), (204, 196, 16, 17), (199, 160, 162, 200), (201, 426, 421, 200), (202, 424, 426, 201), (203, 202, 164, 169), (122, 134, 172, 173), (172, 134, 429, 428), (0, 123, 174, 158), (174, 123, 122, 173), (197, 157, 191, 206), (198, 161, 157, 197), (198, 420, 425, 203), (194, 130, 92), (130, 194, 465, 193, 184), (184, 193, 1), (11, 3, 462, 463), (195, 1, 193), (312, 315, 178, 150), (435, 430, 457, 316), (316, 457, 154, 317), (317, 319, 190, 176), (319, 192, 153, 318), (318, 153, 75, 313), (161, 198, 203, 169), (155, 420, 423, 427), (154, 427, 208, 192), (168, 167, 424, 425), (164, 202, 201, 163), (163, 201, 200, 162), (19, 422, 421, 165), (170, 7, 196, 204), (6, 170, 204, 205), (16, 196, 199, 422), (124, 2, 6, 205), (124, 205, 171, 15), (153, 192, 428), (172, 208, 207, 173), (173, 207, 206, 174), (174, 206, 191, 158), (21, 209, 159, 18), (45, 213, 219, 90), (65, 217, 218, 66), (60, 216, 218, 68), (55, 215, 216, 60), (90, 219, 214, 50), (50, 214, 215, 55), (40, 212, 213, 45), (30, 210, 211, 35), (35, 211, 212, 40), (22, 209, 210, 30), (75, 121, 133, 224), (133, 120, 223, 224), (120, 132, 222, 223), (132, 119, 221, 222), (119, 131, 220, 221), (4, 220, 131, 1), (434, 432, 225, 284), (286, 230, 228, 285), (302, 300, 227, 233), (291, 243, 230, 286), (300, 301, 231, 227), (303, 302, 233, 240), (285, 228, 235, 287), (284, 225, 236, 288), (281, 145, 238, 289), (287, 235, 242, 290), (282, 148, 243, 291), (301, 304, 244, 231), (314, 324, 220, 4), (324, 240, 233, 322), (322, 233, 227, 323), (323, 227, 231, 320), (320, 231, 244, 321), (321, 244, 147, 313), (246, 292, 331, 330), (178, 444, 442, 150), (432, 441, 440, 225), (225, 440, 443, 236), (330, 331, 288, 236), (237, 288, 331, 332), (294, 255, 252, 293), (255, 256, 251, 252), (256, 257, 250, 251), (327, 258, 249, 326), (278, 259, 248, 277), (309, 307, 259, 260), (279, 280, 266, 260), (328, 327, 257, 262), (262, 257, 256, 263), (263, 256, 255, 264), (295, 294, 254, 265), (296, 270, 264, 295), (270, 269, 263, 264), (269, 268, 262, 263), (329, 267, 261, 328), (278, 279, 260, 259), (258, 278, 277, 249), (297, 283, 5, 275), (269, 306, 274, 268), (297, 296, 271, 276), (268, 274, 325, 329), (325, 273, 267, 329), (267, 273, 272, 280), (272, 445, 266, 280), (272, 1, 195, 445), (272, 273, 4, 1), (325, 274, 151, 314), (306, 275, 5, 298), (311, 445, 195, 464), (275, 270, 296, 297), (276, 152, 283, 297), (271, 296, 295, 265), (264, 255, 294, 295), (254, 294, 293, 253), (247, 332, 331, 292), (149, 282, 291, 245), (234, 287, 290, 241), (144, 281, 289, 239), (226, 284, 288, 237), (229, 285, 287, 234), (245, 291, 286, 232), (232, 286, 285, 229), (433, 434, 284, 226), (241, 290, 283, 152), (247, 292, 282, 149), (274, 306, 298, 151), (230, 243, 304, 301), (242, 235, 302, 303), (228, 230, 301, 300), (235, 228, 300, 302), (243, 148, 299, 304), (5, 242, 303, 298), (270, 275, 306, 269), (464, 462, 3, 311), (9, 118, 307, 309), (259, 307, 308, 248), (266, 310, 309, 260), (273, 325, 314, 4), (224, 321, 313, 75), (223, 320, 321, 224), (222, 323, 320, 223), (221, 322, 323, 222), (220, 324, 322, 221), (151, 240, 324, 314), (175, 318, 313, 147), (190, 319, 318, 175), (154, 192, 319, 317), (177, 316, 317, 176), (431, 435, 316, 177), (146, 156, 315, 312), (268, 329, 328, 262), (261, 258, 327, 328), (257, 327, 326, 250), (190, 333, 443, 176), (190, 175, 305, 333), (147, 299, 305, 175), (299, 148, 246, 305), (330, 333, 305, 246), (13, 340, 458, 126), (351, 346, 128, 337), (128, 15, 171, 337), (171, 17, 336, 337), (350, 20, 338, 351), (20, 335, 339, 338), (339, 335, 23, 340), (335, 342, 22, 23), (342, 335, 20, 341), (350, 336, 19, 345), (336, 17, 16, 19), (339, 340, 13, 127), (20, 350, 345, 341), (336, 350, 351, 337), (338, 14, 346, 351), (134, 188, 349, 347), (188, 142, 348, 349), (142, 128, 346, 348), (19, 343, 345), (343, 159, 341, 345), (159, 344, 342, 341), (342, 344, 22), (6, 2, 353, 354), (183, 0, 352, 363), (170, 6, 354, 362), (7, 170, 362, 355), (162, 160, 357, 358), (163, 162, 358, 359), (125, 183, 363, 356), (164, 163, 359, 360), (2, 125, 356, 353), (160, 7, 355, 357), (169, 164, 360, 361), (363, 352, 364, 375), (358, 357, 369, 370), (353, 356, 368, 365), (359, 358, 370, 371), (354, 353, 365, 366), (360, 359, 371, 372), (355, 362, 374, 367), (357, 355, 367, 369), (356, 363, 375, 368), (361, 360, 372, 373), (362, 354, 366, 374), (405, 404, 386, 387), (407, 406, 389, 379), (408, 407, 379, 383), (410, 409, 390, 380), (411, 405, 387, 388), (406, 413, 378, 389), (409, 412, 376, 390), (414, 408, 383, 385), (415, 410, 380, 377), (404, 414, 385, 386), (413, 415, 377, 378), (380, 390, 376, 382, 391, 381, 384, 388, 387, 386, 385, 383, 379, 389, 378, 377), (395, 394, 392, 393), (156, 146, 394, 395), (393, 392, 397, 396), (396, 397, 399, 398), (430, 436, 168, 155), (438, 437, 393, 396), (437, 167, 168, 436), (439, 438, 396, 398), (343, 439, 398, 159), (191, 467, 466, 158), (373, 364, 352, 466, 467, 468, 469, 361), (403, 400, 401, 402), (364, 373, 403, 400), (419, 403, 373, 411), (419, 418, 402, 403), (418, 417, 401, 402), (417, 416, 400, 401), (416, 412, 364, 400), (382, 376, 412, 416), (391, 382, 416, 417), (381, 391, 417, 418), (384, 381, 418, 419), (384, 419, 411, 388), (366, 365, 415, 413), (371, 370, 414, 404), (365, 368, 410, 415), (370, 369, 408, 414), (375, 364, 412, 409), (374, 366, 413, 406), (373, 372, 405, 411), (368, 375, 409, 410), (369, 367, 407, 408), (367, 374, 406, 407), (372, 371, 404, 405), (426, 424, 167, 166), (423, 420, 198, 197), (425, 420, 155, 168), (207, 423, 197, 206), (422, 19, 16), (421, 422, 199, 200), (421, 426, 166, 165), (425, 424, 202, 203), (208, 427, 423, 207), (427, 154, 155), (428, 429, 75, 153), (347, 429, 134), (428, 192, 208, 172), (165, 166, 438, 439), (393, 437, 436, 395), (166, 167, 437, 438), (156, 395, 436, 430), (178, 315, 435, 431), (239, 289, 434, 433), (238, 444, 441, 432), (289, 238, 432, 434), (315, 156, 430, 435), (439, 343, 19, 165), (440, 441, 431, 177), (441, 444, 178, 431), (443, 440, 177, 176), (443, 333, 330, 236), (442, 444, 238, 145), (266, 445, 311, 310), (3, 10, 310, 311), (111, 450, 456, 117), (115, 454, 455, 116), (114, 453, 454, 115), (113, 452, 453, 114), (117, 456, 451, 112), (112, 451, 452, 113), (110, 449, 450, 111), (109, 448, 449, 110), (108, 447, 448, 109), (106, 446, 447, 108), (334, 446, 106, 107), (457, 430, 155), (154, 457, 155), (459, 460, 12, 129, 105), (458, 459, 105, 126), (461, 11, 463), (458, 340, 23, 334), (460, 461, 92, 12), (463, 462, 194, 92), (463, 92, 461), (194, 462, 464, 465), (157, 468, 467, 191), (161, 469, 468, 157), (169, 361, 469, 161), (158, 466, 352, 0), (551, 548, 479, 476), (580, 587, 536, 532), (593, 582, 520, 510), (552, 549, 485, 486), (553, 551, 476, 474), (517, 516, 688, 685), (554, 550, 482, 483), (577, 581, 531, 530), (516, 521, 686, 688), (521, 522, 684, 686), (583, 586, 537, 545), (555, 554, 483, 484), (556, 552, 486, 472), (522, 512, 687, 684), (578, 590, 535, 534), (549, 555, 484, 485), (548, 556, 472, 479), (591, 588, 529, 533), (742, 741, 492, 507), (743, 742, 507, 497), (745, 744, 500, 506), (747, 746, 493, 494), (749, 748, 501, 502), (750, 747, 494, 499), (751, 749, 502, 503), (746, 752, 495, 493), (753, 751, 503, 504), (741, 754, 496, 492), (755, 753, 504, 505), (756, 743, 497, 489), (744, 757, 490, 500), (758, 755, 505, 491), (752, 759, 498, 495), (759, 758, 491, 498), (754, 745, 506, 496), (757, 750, 499, 490), (590, 580, 532, 535), (544, 543, 526, 508), (546, 542, 525, 513), (589, 579, 524, 527), (226, 237, 512, 522), (543, 539, 514, 526), (542, 541, 519, 525), (588, 578, 534, 529), (433, 226, 522, 521), (239, 433, 521, 516), (587, 585, 511, 536), (541, 547, 518, 519), (144, 239, 516, 517), (540, 538, 509, 515), (539, 546, 513, 514), (584, 577, 530, 557), (585, 576, 528, 511), (538, 544, 508, 509), (581, 591, 533, 531), (579, 593, 510, 524), (582, 592, 523, 520), (576, 589, 527, 528), (234, 241, 544, 538), (276, 271, 546, 539), (229, 234, 538, 540), (254, 253, 547, 541), (265, 254, 541, 542), (152, 276, 539, 543), (271, 265, 542, 546), (241, 152, 543, 544), (592, 583, 545, 523), (586, 584, 557, 537), (508, 526, 556, 548), (513, 525, 555, 549), (526, 514, 552, 556), (525, 519, 554, 555), (519, 518, 550, 554), (515, 509, 551, 553), (514, 513, 549, 552), (509, 508, 548, 551), (595, 611, 575, 561), (601, 610, 574, 570), (603, 598, 566, 558), (609, 601, 570, 572), (606, 602, 573, 565), (608, 600, 569, 571), (594, 603, 558, 559), (611, 604, 560, 575), (596, 594, 559, 562), (597, 605, 563, 564), (598, 606, 565, 566), (599, 607, 567, 568), (600, 597, 564, 569), (605, 599, 568, 563), (610, 595, 561, 574), (604, 608, 571, 560), (602, 609, 572, 573), (607, 596, 562, 567), (561, 575, 584, 586), (570, 574, 583, 592), (558, 566, 589, 576), (572, 570, 592, 582), (565, 573, 593, 579), (571, 569, 591, 581), (559, 558, 576, 585), (575, 560, 577, 584), (562, 559, 585, 587), (564, 563, 578, 588), (566, 565, 579, 589), (568, 567, 580, 590), (569, 564, 588, 591), (563, 568, 590, 578), (574, 561, 586, 583), (560, 571, 581, 577), (573, 572, 582, 593), (567, 562, 587, 580), (477, 687, 512, 596, 607), (245, 232, 609, 602), (474, 475, 608, 604), (540, 515, 595, 610), (481, 487, 599, 605), (480, 471, 597, 600), (487, 477, 607, 599), (247, 149, 606, 598), (471, 481, 605, 597), (512, 237, 594, 596), (553, 474, 604, 611), (237, 332, 603, 594), (475, 480, 600, 608), (149, 245, 602, 606), (232, 229, 601, 609), (332, 247, 598, 603), (229, 540, 610, 601), (515, 553, 611, 595), (705, 704, 612, 616), (707, 706, 623, 621), (709, 708, 627, 628), (710, 705, 616, 617), (711, 709, 628, 615), (713, 712, 625, 624), (714, 710, 617, 618), (715, 714, 618, 613), (704, 716, 614, 612), (706, 717, 619, 623), (716, 711, 615, 614), (718, 707, 621, 620), (720, 719, 626, 622), (708, 721, 629, 627), (712, 720, 622, 625), (719, 715, 613, 626), (721, 718, 620, 629), (717, 713, 624, 619), (625, 622, 640, 643), (628, 627, 645, 646), (617, 616, 634, 635), (621, 623, 641, 639), (629, 620, 638, 647), (612, 614, 632, 630), (618, 617, 635, 636), (619, 624, 642, 637), (614, 615, 633, 632), (613, 618, 636, 631), (615, 628, 646, 633), (626, 613, 631, 644), (624, 625, 643, 642), (623, 619, 637, 641), (620, 621, 639, 638), (622, 626, 644, 640), (627, 629, 647, 645), (616, 612, 630, 634), (640, 644, 662, 658), (645, 647, 665, 663), (634, 630, 648, 652), (643, 640, 658, 661), (646, 645, 663, 664), (635, 634, 652, 653), (647, 638, 656, 665), (630, 632, 650, 648), (636, 635, 653, 654), (632, 633, 651, 650), (631, 636, 654, 649), (633, 646, 664, 651), (644, 631, 649, 662), (638, 639, 657, 656), (661, 658, 676, 679), (664, 663, 681, 682), (653, 652, 670, 671), (665, 656, 674, 683), (648, 650, 668, 666), (654, 653, 671, 672), (650, 651, 669, 668), (649, 654, 672, 667), (651, 664, 682, 669), (662, 649, 667, 680), (656, 657, 675, 674), (658, 662, 680, 676), (663, 665, 683, 681), (652, 648, 666, 670), (680, 667, 672, 671, 670, 666, 668, 669, 682, 681, 683, 674, 675, 677, 673, 678, 679, 676), (688, 686, 488, 478), (685, 688, 478, 470), (686, 684, 473, 488), (684, 687, 477, 473), (642, 643, 693, 692), (641, 637, 689, 691), (660, 678, 702, 697), (659, 677, 701, 696), (677, 675, 700, 701), (673, 655, 694, 699), (675, 657, 695, 700), (643, 661, 698, 693), (659, 657, 695, 696), (642, 660, 697, 692), (678, 673, 699, 702), (639, 641, 691, 690), (661, 679, 703, 698), (655, 637, 689, 694), (660, 655, 694, 697), (637, 642, 692, 689), (641, 659, 696, 691), (679, 678, 702, 703), (673, 677, 701, 699), (657, 639, 690, 695), (661, 660, 697, 698), (655, 659, 696, 694), (529, 534, 713, 717), (557, 530, 718, 721), (536, 511, 715, 719), (535, 532, 720, 712), (537, 557, 721, 708), (532, 536, 719, 720), (530, 531, 707, 718), (520, 523, 711, 716), (533, 529, 717, 706), (510, 520, 716, 704), (511, 528, 714, 715), (528, 527, 710, 714), (534, 535, 712, 713), (523, 545, 709, 711), (527, 524, 705, 710), (545, 537, 708, 709), (531, 533, 706, 707), (524, 510, 704, 705), (279, 261, 267, 280), (279, 278, 258, 261), (692, 693, 698, 697), (692, 697, 694, 689), (698, 703, 702, 697), (697, 702, 699, 694), (699, 694, 696, 701), (701, 696, 695, 700), (691, 696, 695, 690), (689, 694, 696, 691), (505, 504, 737, 738), (489, 497, 730, 722), (500, 490, 723, 733), (491, 505, 738, 724), (495, 498, 731, 728), (498, 491, 724, 731), (496, 506, 739, 729), (490, 499, 732, 723), (507, 492, 725, 740), (497, 507, 740, 730), (506, 500, 733, 739), (494, 493, 726, 727), (502, 501, 734, 735), (499, 494, 727, 732), (503, 502, 735, 736), (493, 495, 728, 726), (504, 503, 736, 737), (492, 496, 729, 725), (777, 765, 750, 757), (776, 762, 745, 754), (778, 770, 758, 759), (775, 778, 759, 752), (770, 768, 755, 758), (772, 777, 757, 744), (769, 761, 743, 756), (768, 767, 753, 755), (771, 776, 754, 741), (767, 766, 751, 753), (773, 775, 752, 746), (766, 764, 749, 751), (765, 763, 747, 750), (764, 774, 748, 749), (763, 773, 746, 747), (762, 772, 744, 745), (761, 760, 742, 743), (760, 771, 741, 742), (488, 473, 771, 760), (478, 488, 760, 761), (487, 481, 772, 762), (475, 474, 773, 763), (483, 482, 774, 764), (480, 475, 763, 765), (484, 483, 764, 766), (474, 476, 775, 773), (485, 484, 766, 767), (473, 477, 776, 771), (486, 485, 767, 768), (470, 478, 761, 769), (481, 471, 777, 772), (472, 486, 768, 770), (476, 479, 778, 775), (479, 472, 770, 778), (477, 487, 762, 776), (471, 480, 765, 777), (722, 730, 787, 779), (733, 723, 780, 790), (724, 738, 795, 781), (728, 731, 788, 785), (731, 724, 781, 788), (729, 739, 796, 786), (723, 732, 789, 780), (740, 725, 782, 797), (730, 740, 797, 787), (739, 733, 790, 796), (727, 726, 783, 784), (735, 734, 791, 792), (732, 727, 784, 789), (736, 735, 792, 793), (726, 728, 785, 783), (737, 736, 793, 794), (725, 729, 786, 782), (738, 737, 794, 795), (782, 786, 805, 801), (795, 794, 813, 814), (779, 787, 806, 798), (790, 780, 799, 809), (781, 795, 814, 800), (785, 788, 807, 804), (788, 781, 800, 807), (786, 796, 815, 805), (780, 789, 808, 799), (797, 782, 801, 816), (787, 797, 816, 806), (796, 790, 809, 815), (784, 783, 802, 803), (792, 791, 810, 811), (789, 784, 803, 808), (793, 792, 811, 812), (783, 785, 804, 802), (794, 793, 812, 813)])
_uv = me_cube_001.uv_layers.new(name='UVMap')
_uv.uv.foreach_set('vector', [0.6042, 0.75, 0.5938, 0.75, 0.6151, 0.75, 0.625, 0.75, 0.5833, 0.7083, 0.625, 0.7083, 0.625, 0.75, 0.5833, 0.75, 0.5208, 0.7083, 0.5417, 0.7083, 0.5417, 0.7286, 0.5208, 0.729, 0.5625, 0.7083, 0.5833, 0.7083, 0.5833, 0.75, 0.5625, 0.7291, 0.5, 0.6458, 0.5, 0.6667, 0.25, 0.3333, 0.0, 0.0, 0.4792, 0.75, 0.4583, 0.75, 0.0, 0.0, 0.0, 0.0, 0.5625, 0.6667, 0.5417, 0.6667, 0.5417, 0.6667, 0.5625, 0.6667, 0.5208, 0.6667, 0.5417, 0.6667, 0.5417, 0.7083, 0.5208, 0.7083, 0.5104, 0.6667, 0.5, 0.6667, 0.5, 0.6667, 0.5104, 0.6667, 0.5625, 0.6667, 0.5833, 0.6667, 0.5833, 0.7083, 0.5625, 0.7083, 0.5833, 0.6667, 0.625, 0.6667, 0.625, 0.7083, 0.5833, 0.7083, 0.5625, 0.6667, 0.5417, 0.6667, 0.5417, 0.6667, 0.5625, 0.6667, 0.5104, 0.6667, 0.5, 0.6667, 0.5, 0.6667, 0.5104, 0.6667, 0.5, 0.625, 0.5, 0.6458, 0.5, 0.6458, 0.5, 0.625, 0.5833, 0.6458, 0.5833, 0.6667, 0.5833, 0.6667, 0.5833, 0.6458, 0.5104, 0.6667, 0.5, 0.6667, 0.5, 0.6667, 0.5104, 0.6667, 0.5, 0.6458, 0.5, 0.625, 0.5, 0.625, 0.5, 0.6458, 0.5833, 0.6458, 0.5833, 0.6667, 0.5833, 0.6667, 0.5833, 0.6458, 0.5833, 0.6458, 0.5833, 0.6667, 0.5833, 0.6667, 0.5833, 0.6458, 0.5, 0.6458, 0.5, 0.625, 0.5, 0.625, 0.5, 0.6458, 0.5833, 0.6458, 0.5833, 0.6667, 0.5833, 0.6667, 0.5833, 0.6458, 0.5625, 0.6667, 0.5417, 0.6667, 0.5417, 0.6667, 0.5625, 0.6667, 0.5625, 0.6667, 0.5417, 0.6667, 0.5417, 0.6667, 0.5625, 0.6667, 0.5625, 0.6667, 0.5417, 0.6667, 0.5417, 0.6667, 0.5625, 0.6667, 0.5, 0.6458, 0.5, 0.625, 0.5, 0.625, 0.5, 0.6458, 0.5104, 0.6667, 0.5, 0.6667, 0.5, 0.6667, 0.5104, 0.6667, 0.5104, 0.6667, 0.5, 0.6667, 0.5, 0.6667, 0.5104, 0.6667, 0.5, 0.6458, 0.5, 0.625, 0.5, 0.625, 0.5, 0.6458, 0.5833, 0.6458, 0.5833, 0.6667, 0.5833, 0.6667, 0.5833, 0.6458, 0.5, 0.6458, 0.5, 0.625, 0.5, 0.625, 0.5, 0.6458, 0.5104, 0.6667, 0.5, 0.6667, 0.5, 0.6667, 0.5104, 0.6667, 0.5104, 0.6667, 0.5, 0.6667, 0.5, 0.6667, 0.5104, 0.6667, 0.5, 0.6458, 0.5, 0.625, 0.5, 0.625, 0.5, 0.6458, 0.5833, 0.6458, 0.5833, 0.6667, 0.5833, 0.6667, 0.5833, 0.6458, 0.5625, 0.6667, 0.5417, 0.6667, 0.5417, 0.6667, 0.5625, 0.6667, 0.5833, 0.6458, 0.5833, 0.6667, 0.5833, 0.6667, 0.5833, 0.6458, 0.5625, 0.6667, 0.5417, 0.6667, 0.5417, 0.6667, 0.5625, 0.6667, 0.5655, 0.6667, 0.5477, 0.6667, 0.5833, 0.625, 0.5625, 0.6667, 0.5417, 0.6667, 0.5417, 0.6667, 0.5625, 0.6667, 0.5833, 0.6428, 0.5833, 0.625, 0.5833, 0.625, 0.5, 0.6458, 0.5, 0.625, 0.5, 0.625, 0.5, 0.6458, 0.5833, 0.6606, 0.5833, 0.625, 0.5833, 0.6428, 0.5655, 0.6667, 0.5833, 0.625, 0.5833, 0.6606, 0.5833, 0.6458, 0.5833, 0.6667, 0.5833, 0.6667, 0.5833, 0.6458, 0.5104, 0.6667, 0.5, 0.6667, 0.5, 0.6667, 0.5104, 0.6667, 0.5015, 0.649, 0.5, 0.6667, 0.5, 0.6667, 0.5, 0.6458, 0.5833, 0.6458, 0.5833, 0.6667, 0.5833, 0.6606, 0.5833, 0.6428, 0.5104, 0.6667, 0.5, 0.6667, 0.5061, 0.6667, 0.515, 0.6667, 0.5625, 0.6667, 0.5417, 0.6667, 0.5477, 0.6667, 0.5655, 0.6667, 0.5417, 0.75, 0.5625, 0.75, 0.5833, 0.75, 0.5833, 0.625, 0.5833, 0.6458, 0.5833, 0.6428, 0.5833, 0.625, 0.5833, 0.625, 0.5833, 0.6458, 0.5833, 0.6458, 0.5833, 0.625, 0.5833, 0.625, 0.5833, 0.6458, 0.5833, 0.6458, 0.5833, 0.625, 0.5833, 0.625, 0.5833, 0.6458, 0.5833, 0.6458, 0.5833, 0.625, 0.5833, 0.625, 0.5833, 0.6458, 0.5833, 0.6458, 0.5833, 0.625, 0.5833, 0.625, 0.5833, 0.6458, 0.5833, 0.6458, 0.5833, 0.625, 0.5833, 0.625, 0.5833, 0.6458, 0.5833, 0.6458, 0.5833, 0.625, 0.5833, 0.625, 0.5833, 0.6458, 0.5833, 0.6458, 0.5833, 0.625, 0.5833, 0.625, 0.5833, 0.6458, 0.5833, 0.6458, 0.5833, 0.625, 0.5833, 0.625, 0.5833, 0.6458, 0.5833, 0.6458, 0.5833, 0.625, 0.625, 0.6667, 0.5833, 0.6667, 0.5833, 0.6458, 0.3125, 0.3333, 0.5104, 0.6667, 0.5, 0.6667, 0.5, 0.6667, 0.5104, 0.6667, 0.5, 0.6458, 0.5, 0.625, 0.5, 0.625, 0.5, 0.6458, 0.5833, 0.6458, 0.5833, 0.6667, 0.5833, 0.6667, 0.5833, 0.6458, 0.5625, 0.6667, 0.5417, 0.6667, 0.5417, 0.6667, 0.5625, 0.6667, 0.5833, 0.6667, 0.5625, 0.6667, 0.5625, 0.6667, 0.5833, 0.6667, 0.5833, 0.6606, 0.5833, 0.6667, 0.5625, 0.6667, 0.5655, 0.6667, 0.5833, 0.6667, 0.5625, 0.6667, 0.5625, 0.6667, 0.5833, 0.6667, 0.5833, 0.6667, 0.5625, 0.6667, 0.5625, 0.6667, 0.5833, 0.6667, 0.5833, 0.6667, 0.5625, 0.6667, 0.5625, 0.6667, 0.5833, 0.6667, 0.5833, 0.6667, 0.5625, 0.6667, 0.5625, 0.6667, 0.5833, 0.6667, 0.5833, 0.6667, 0.5625, 0.6667, 0.5625, 0.6667, 0.5833, 0.6667, 0.5833, 0.6667, 0.5625, 0.6667, 0.5625, 0.6667, 0.5833, 0.6667, 0.5833, 0.6667, 0.5625, 0.6667, 0.5625, 0.6667, 0.5833, 0.6667, 0.5417, 0.6667, 0.5625, 0.6667, 0.5625, 0.7083, 0.5417, 0.7083, 0.5833, 0.6667, 0.5625, 0.6667, 0.5625, 0.6667, 0.5833, 0.6667, 0.5417, 0.7083, 0.5625, 0.7083, 0.5625, 0.7291, 0.5417, 0.7286, 0.5417, 0.6667, 0.5208, 0.6667, 0.5208, 0.6667, 0.5417, 0.6667, 0.5417, 0.6667, 0.5208, 0.6667, 0.5239, 0.6667, 0.5417, 0.6667, 0.5417, 0.6667, 0.5208, 0.6667, 0.5208, 0.6667, 0.5417, 0.6667, 0.5417, 0.6667, 0.5208, 0.6667, 0.5208, 0.6667, 0.5417, 0.6667, 0.5417, 0.6667, 0.5208, 0.6667, 0.5208, 0.6667, 0.5417, 0.6667, 0.5417, 0.6667, 0.5208, 0.6667, 0.5208, 0.6667, 0.5417, 0.6667, 0.5417, 0.6667, 0.5208, 0.6667, 0.5208, 0.6667, 0.5417, 0.6667, 0.5417, 0.6667, 0.5208, 0.6667, 0.5208, 0.6667, 0.5417, 0.6667, 0.5417, 0.6667, 0.5208, 0.6667, 0.5208, 0.6667, 0.5417, 0.6667, 0.5417, 0.6667, 0.5208, 0.6667, 0.5208, 0.6667, 0.5417, 0.6667, 0.5, 0.6667, 0.5104, 0.6667, 0.5104, 0.7083, 0.5, 0.7083, 0.5208, 0.7083, 0.5208, 0.729, 0.5104, 0.7289, 0.5104, 0.7083, 0.5239, 0.6667, 0.5833, 0.625, 0.5477, 0.6667, 0.5061, 0.6667, 0.5833, 0.625, 0.5239, 0.6667, 0.515, 0.6667, 0.5, 0.6313, 0.5833, 0.625, 0.5061, 0.6667, 0.5015, 0.649, 0.0, 0.0, 0.3125, 0.3333, 0.5833, 0.6458, 0.5833, 0.625, 0.6406, 0.7078, 0.625, 0.7083, 0.625, 0.6667, 0.6406, 0.6672, 0.3477, 0.3531, 0.3125, 0.3333, 0.0, 0.0, 0.05469, 0.03906, 0.3979, 0.75, 0.3958, 0.75, 0.4167, 0.75, 0.4208, 0.75, 0.4552, 0.75, 0.4479, 0.75, 0.4583, 0.75, 0.4667, 0.75, 0.4896, 0.75, 0.4792, 0.75, 0.5, 0.75, 0.5125, 0.75, 0.5302, 0.75, 0.5104, 0.75, 0.5208, 0.75, 0.5479, 0.75, 0.5828, 0.75, 0.6042, 0.75, 0.625, 0.75, 0.6, 0.75, 0.5615, 0.75, 0.5828, 0.75, 0.6, 0.75, 0.575, 0.75, 0.5208, 0.75, 0.5312, 0.75, 0.5656, 0.75, 0.5479, 0.75, 0.5312, 0.75, 0.5417, 0.75, 0.5833, 0.75, 0.5656, 0.75, 0.5401, 0.75, 0.5302, 0.75, 0.5479, 0.75, 0.5615, 0.75, 0.5187, 0.75, 0.5125, 0.75, 0.5302, 0.75, 0.5401, 0.75, 0.5125, 0.75, 0.5, 0.75, 0.5104, 0.75, 0.5302, 0.75, 0.4948, 0.75, 0.4896, 0.75, 0.5125, 0.75, 0.5187, 0.75, 0.4708, 0.75, 0.4667, 0.75, 0.4896, 0.75, 0.4948, 0.75, 0.4667, 0.75, 0.4583, 0.75, 0.4792, 0.75, 0.4896, 0.75, 0.4589, 0.75, 0.4552, 0.75, 0.4667, 0.75, 0.4708, 0.75, 0.4229, 0.75, 0.4208, 0.75, 0.4437, 0.75, 0.4469, 0.75, 0.4208, 0.75, 0.4167, 0.75, 0.4375, 0.75, 0.4437, 0.75, 0.399, 0.75, 0.3979, 0.75, 0.4208, 0.75, 0.4229, 0.75, 0.375, 0.75, 0.375, 0.75, 0.3979, 0.75, 0.399, 0.75, 0.375, 0.75, 0.375, 0.75, 0.3958, 0.75, 0.3979, 0.75, 0.0, 0.0, 0.0, 0.0, 0.0, 0.0, 0.0, 0.0, 0.625, 0.8594, 0.5469, 0.752, 0.5469, 0.7383, 0.625, 0.8438, 0.475, 0.75, 0.0, 0.0, 0.1807, 0.3011, 0.4625, 0.75, 0.07812, 0.1074, 0.0, 0.0, 0.0, 0.0, 0.07812, 0.1055, 0.5469, 0.7793, 0.5469, 0.7656, 0.625, 0.875, 0.625, 0.8906, 0.401, 0.5651, 0.401, 0.5469, 0.4583, 0.625, 0.4583, 0.6458, 0.3958, 0.6667, 0.375, 0.6667, 0.0, 0.0, 0.2292, 0.3333, 0.375, 0.75, 0.375, 0.75, 0.399, 0.75, 0.4, 0.75, 0.4, 0.75, 0.399, 0.75, 0.4229, 0.75, 0.425, 0.75, 0.425, 0.75, 0.4229, 0.75, 0.4469, 0.75, 0.45, 0.75, 0.4625, 0.75, 0.4589, 0.75, 0.4708, 0.75, 0.475, 0.75, 0.475, 0.75, 0.4708, 0.75, 0.4948, 0.75, 0.5, 0.75, 0.5, 0.75, 0.4948, 0.75, 0.5187, 0.75, 0.525, 0.75, 0.525, 0.75, 0.5187, 0.75, 0.5401, 0.75, 0.55, 0.75, 0.55, 0.75, 0.5401, 0.75, 0.5615, 0.75, 0.575, 0.75, 0.5479, 0.75, 0.5656, 0.75, 0.5828, 0.75, 0.5615, 0.75, 0.5656, 0.75, 0.5833, 0.75, 0.6042, 0.75, 0.5828, 0.75, 0.2083, 0.3646, 0.2083, 0.3542, 0.4167, 0.7083, 0.4167, 0.7292, 0.2083, 0.3542, 0.3958, 0.6667, 0.4167, 0.6667, 0.4167, 0.7083, 0.2292, 0.3333, 0.0, 0.0, 0.0, 0.0, 0.0, 0.0, 0.0, 0.0, 0.0, 0.0, 0.0, 0.0, 0.0, 0.0, 0.0, 0.0, 0.0, 0.0, 0.0, 0.0, 0.0, 0.0, 0.0, 0.0, 0.0, 0.0, 0.0, 0.0, 0.0, 0.0, 0.425, 0.75, 0.45, 0.75, 0.0, 0.0, 0.0, 0.0, 0.0, 0.0, 0.45, 0.75, 0.1807, 0.3011, 0.0, 0.0, 0.375, 0.75, 0.4, 0.75, 0.0, 0.0, 0.0, 0.0, 0.0, 0.0, 0.4, 0.75, 0.425, 0.75, 0.0, 0.0, 0.0, 0.0, 0.0, 0.0, 0.0, 0.0, 0.0, 0.0, 0.0, 0.0, 0.0, 0.0, 0.0, 0.0, 0.0, 0.0, 0.0, 0.0, 0.0, 0.0, 0.0, 0.0, 0.0, 0.0, 0.5833, 0.75, 0.5833, 0.75, 0.5625, 0.75, 0.5833, 0.75, 0.5833, 0.75, 0.5938, 0.75, 0.6042, 0.75, 0.6042, 0.75, 0.6042, 0.75, 0.6042, 0.75, 0.625, 0.75, 0.5833, 0.75, 0.625, 0.75, 0.6052, 0.75, 0.5742, 0.75, 0.625, 0.75, 0.625, 0.75, 0.6042, 0.75, 0.0, 0.0, 0.0, 0.0, 0.0, 0.0, 0.0, 0.0, 0.0, 0.0, 0.0, 0.0, 0.0, 0.0, 0.0, 0.0, 0.0, 0.0, 0.0, 0.0, 0.0, 0.0, 0.0, 0.0, 0.0, 0.0, 0.0, 0.0, 0.0, 0.0, 0.0, 0.0, 0.0, 0.0, 0.0, 0.0, 0.0, 0.0, 0.0, 0.0, 0.0, 0.0, 0.0, 0.0, 0.0, 0.0, 0.0, 0.0, 0.0, 0.0, 0.0, 0.0, 0.0, 0.0, 0.0, 0.0, 0.0, 0.0, 0.0, 0.0, 0.0, 0.0, 0.0, 0.0, 0.0, 0.0, 0.0, 0.0, 0.0, 0.0, 0.0, 0.0, 0.0, 0.0, 0.0, 0.0, 0.0, 0.0, 0.0, 0.0, 0.0, 0.0, 0.0, 0.0, 0.0, 0.0, 0.0, 0.0, 0.0, 0.0, 0.0, 0.0, 0.0, 0.0, 0.0, 0.0, 0.4583, 0.6667, 0.3735, 0.5433, 0.0, 0.0, 0.0, 0.0, 0.0, 0.0, 0.375, 0.6667, 0.3958, 0.6667, 0.2083, 0.3542, 0.0, 0.0, 0.0, 0.0, 0.2083, 0.3542, 0.2083, 0.3646, 0.4167, 0.6667, 0.3958, 0.6667, 0.2292, 0.3333, 0.3735, 0.5433, 0.3958, 0.75, 0.375, 0.75, 0.0, 0.0, 0.2083, 0.3646, 0.3958, 0.75, 0.2083, 0.3646, 0.4167, 0.7292, 0.4167, 0.75, 0.0, 0.0, 0.0, 0.0, 0.0, 0.0, 0.0, 0.0, 0.0, 0.0, 0.0, 0.0, 0.0, 0.0, 0.0, 0.0, 0.0, 0.0, 0.0, 0.0, 0.0, 0.0, 0.0, 0.0, 0.0, 0.0, 0.0, 0.0, 0.0, 0.0, 0.5, 0.625, 0.5, 0.6458, 0.0, 0.0, 0.4583, 0.625, 0.5, 0.6667, 0.5, 0.6458, 0.5, 0.6458, 0.5, 0.6667, 0.5, 0.6313, 0.5015, 0.649, 0.5, 0.6458, 0.5, 0.625, 0.5, 0.6667, 0.5, 0.6458, 0.5, 0.6458, 0.5, 0.6667, 0.5, 0.6667, 0.5, 0.6458, 0.5, 0.6458, 0.5, 0.6667, 0.5, 0.6667, 0.5, 0.6458, 0.5, 0.6458, 0.5, 0.6667, 0.5, 0.6667, 0.5, 0.6458, 0.5, 0.6458, 0.5, 0.6667, 0.5, 0.6667, 0.5, 0.6458, 0.5, 0.6458, 0.5, 0.6667, 0.5, 0.6667, 0.5, 0.6458, 0.5, 0.6458, 0.5, 0.6667, 0.5, 0.6667, 0.5, 0.6458, 0.5, 0.6458, 0.5, 0.6667, 0.5, 0.6667, 0.5, 0.6458, 0.5, 0.6458, 0.5, 0.6667, 0.0, 0.0, 0.475, 0.75, 0.5, 0.75, 0.1042, 0.1354, 0.5, 0.75, 0.525, 0.75, 0.2083, 0.2708, 0.1042, 0.1354, 0.525, 0.75, 0.55, 0.75, 0.3125, 0.4062, 0.2083, 0.2708, 0.55, 0.75, 0.575, 0.75, 0.4167, 0.5417, 0.3125, 0.4062, 0.575, 0.75, 0.6, 0.75, 0.5208, 0.6771, 0.4167, 0.5417, 0.625, 0.8125, 0.5208, 0.6771, 0.6, 0.75, 0.625, 0.75, 0.0, 0.0, 0.0, 0.0, 0.0, 0.0, 0.0, 0.0, 0.1563, 0.2227, 0.1562, 0.2188, 0.3125, 0.4375, 0.3125, 0.4453, 0.4687, 0.6445, 0.3125, 0.4297, 0.3125, 0.4219, 0.4688, 0.6328, 0.07812, 0.1113, 0.07812, 0.1094, 0.1562, 0.2188, 0.1563, 0.2227, 0.3125, 0.4297, 0.1562, 0.2148, 0.1562, 0.2109, 0.3125, 0.4219, 0.5469, 0.752, 0.4687, 0.6445, 0.4688, 0.6328, 0.5469, 0.7383, 0.3125, 0.4453, 0.3125, 0.4375, 0.4687, 0.6562, 0.4688, 0.668, 0.0, 0.0, 0.0, 0.0, 0.0, 0.0, 0.0, 0.0, 0.0, 0.0, 0.0, 0.0, 0.0, 0.0, 0.0, 0.0, 0.4688, 0.668, 0.4687, 0.6562, 0.5469, 0.7656, 0.5469, 0.7793, 0.0, 0.0, 0.0, 0.0, 0.07812, 0.1094, 0.07812, 0.1113, 0.1562, 0.2148, 0.07812, 0.1074, 0.07812, 0.1055, 0.1562, 0.2109, 0.625, 0.8281, 0.5339, 0.7077, 0.5208, 0.6771, 0.625, 0.8125, 0.5339, 0.7077, 0.5469, 0.7383, 0.4688, 0.6328, 0.4427, 0.5872, 0.4427, 0.5872, 0.4688, 0.6328, 0.3125, 0.4219, 0.3125, 0.4141, 0.3125, 0.4141, 0.3125, 0.4219, 0.1562, 0.2109, 0.1823, 0.2409, 0.1823, 0.2409, 0.1562, 0.2109, 0.07812, 0.1055, 0.09115, 0.1204, 0.09115, 0.1204, 0.07812, 0.1055, 0.0, 0.0, 0.0, 0.0, 0.0, 0.0, 0.0, 0.0, 0.0, 0.0, 0.0, 0.0, 0.0, 0.0, 0.0, 0.0, 0.0, 0.0, 0.0, 0.0, 0.0, 0.0, 0.0, 0.0, 0.0, 0.0, 0.0, 0.0, 0.0, 0.0, 0.0, 0.0, 0.0, 0.0, 0.0, 0.0, 0.0, 0.0, 0.0, 0.0, 0.0, 0.0, 0.0, 0.0, 0.0, 0.0, 0.0, 0.0, 0.0, 0.0, 0.0, 0.0, 0.6992, 0.551, 0.6641, 0.5312, 0.5469, 0.3906, 0.6016, 0.4297, 0.6641, 0.5312, 0.5937, 0.4917, 0.4375, 0.3125, 0.5469, 0.3906, 0.5937, 0.4917, 0.5234, 0.4521, 0.3281, 0.2344, 0.4375, 0.3125, 0.4883, 0.4323, 0.4531, 0.4125, 0.2188, 0.1562, 0.2734, 0.1953, 0.418, 0.3927, 0.3828, 0.3729, 0.1094, 0.07812, 0.1641, 0.1172, 0.6406, 0.6672, 0.3477, 0.3531, 0.3828, 0.3729, 0.6562, 0.6677, 0.0, 0.0, 0.6719, 0.7068, 0.6562, 0.7073, 0.6562, 0.6677, 0.7031, 0.6693, 0.4883, 0.4323, 0.5234, 0.4521, 0.7188, 0.6698, 0.7188, 0.6698, 0.5234, 0.4521, 0.5937, 0.4917, 0.75, 0.6708, 0.75, 0.6708, 0.5937, 0.4917, 0.6641, 0.5312, 0.7812, 0.6719, 0.7969, 0.6724, 0.6992, 0.551, 0.7344, 0.5708, 0.8125, 0.6729, 0.7969, 0.7026, 0.7812, 0.7031, 0.7812, 0.6719, 0.7969, 0.6724, 0.7812, 0.7031, 0.75, 0.7042, 0.75, 0.6708, 0.7812, 0.6719, 0.75, 0.7042, 0.7188, 0.7052, 0.7188, 0.6698, 0.75, 0.6708, 0.7031, 0.7057, 0.6875, 0.7062, 0.6875, 0.6687, 0.7031, 0.6693, 0.418, 0.3927, 0.0, 0.0, 0.6562, 0.6677, 0.3828, 0.3729, 0.4531, 0.4125, 0.418, 0.3927, 0.1641, 0.1172, 0.2188, 0.1562, 0.0, 0.0, 0.625, 0.8906, 0.625, 0.875, 0.0, 0.0, 0.75, 0.7042, 0.0, 0.0, 0.0, 0.0, 0.7188, 0.7052, 0.0, 0.0, 0.7969, 0.7026, 0.8125, 0.7021, 0.0, 0.0, 0.7188, 0.7052, 0.0, 0.0, 0.0, 0.0, 0.7031, 0.7057, 0.0, 0.0, 0.0, 0.0, 0.6875, 0.7062, 0.7031, 0.7057, 0.6875, 0.7062, 0.0, 0.0, 0.0, 0.0, 0.6719, 0.7068, 0.0, 0.0, 0.0, 0.0, 0.6562, 0.7073, 0.6719, 0.7068, 0.0, 0.0, 0.625, 0.75, 0.625, 0.75, 0.0, 0.0, 0.0, 0.0, 0.0, 0.0, 0.625, 0.8125, 0.625, 0.75, 0.0, 0.0, 0.0, 0.0, 0.625, 0.8438, 0.625, 0.8281, 0.0, 0.0, 0.0, 0.0, 0.625, 0.875, 0.625, 0.8594, 0.6406, 0.7484, 0.0, 0.0, 0.625, 0.75, 0.6151, 0.75, 0.0, 0.0, 0.7812, 0.7031, 0.7969, 0.7026, 0.0, 0.0, 0.0, 0.0, 0.625, 0.9062, 0.625, 0.8906, 0.0, 0.0, 0.8125, 0.7021, 0.7969, 0.7026, 0.7969, 0.6724, 0.8125, 0.6729, 0.7812, 0.6719, 0.6641, 0.5312, 0.6992, 0.551, 0.7969, 0.6724, 0.7344, 0.5708, 0.6992, 0.551, 0.6016, 0.4297, 0.6562, 0.4688, 0.0, 0.0, 0.0, 0.0, 0.0, 0.0, 0.0, 0.0, 0.0, 0.0, 0.0, 0.0, 0.07812, 0.1113, 0.07813, 0.1133, 0.4688, 0.6797, 0.4688, 0.668, 0.5469, 0.7793, 0.5469, 0.793, 0.0, 0.0, 0.0, 0.0, 0.0, 0.0, 0.0, 0.0, 0.0, 0.0, 0.0, 0.0, 0.0, 0.0, 0.0, 0.0, 0.3125, 0.4531, 0.3125, 0.4453, 0.4688, 0.668, 0.4688, 0.6797, 0.07813, 0.1133, 0.07812, 0.1113, 0.1563, 0.2227, 0.1563, 0.2266, 0.1563, 0.2266, 0.1563, 0.2227, 0.3125, 0.4453, 0.3125, 0.4531, 0.0, 0.0, 0.0, 0.0, 0.0, 0.0, 0.0, 0.0, 0.5469, 0.793, 0.5469, 0.7793, 0.625, 0.8906, 0.625, 0.9062, 0.0, 0.0, 0.0, 0.0, 0.0, 0.0, 0.0, 0.0, 0.0, 0.0, 0.0, 0.0, 0.625, 0.8594, 0.625, 0.8438, 0.1562, 0.2188, 0.07812, 0.1094, 0.07812, 0.1074, 0.1562, 0.2148, 0.5469, 0.7656, 0.4687, 0.6562, 0.4687, 0.6445, 0.5469, 0.752, 0.3125, 0.4375, 0.1562, 0.2188, 0.1562, 0.2148, 0.3125, 0.4297, 0.4687, 0.6562, 0.3125, 0.4375, 0.3125, 0.4297, 0.4687, 0.6445, 0.07812, 0.1094, 0.0, 0.0, 0.0, 0.0, 0.07812, 0.1074, 0.625, 0.875, 0.5469, 0.7656, 0.5469, 0.752, 0.625, 0.8594, 0.7812, 0.7031, 0.0, 0.0, 0.0, 0.0, 0.75, 0.7042, 0.6151, 0.75, 0.6052, 0.75, 0.625, 0.75, 0.6406, 0.7484, 0.625, 0.6667, 0.3125, 0.3333, 0.3477, 0.3531, 0.6406, 0.6672, 0.3828, 0.3729, 0.3477, 0.3531, 0.05469, 0.03906, 0.1094, 0.07812, 0.6562, 0.7073, 0.6406, 0.7078, 0.6406, 0.6672, 0.6562, 0.6677, 0.0, 0.0, 0.0, 0.0, 0.625, 0.8281, 0.625, 0.8125, 0.1042, 0.1354, 0.09115, 0.1204, 0.0, 0.0, 0.0, 0.0, 0.2083, 0.2708, 0.1823, 0.2409, 0.09115, 0.1204, 0.1042, 0.1354, 0.3125, 0.4062, 0.3125, 0.4141, 0.1823, 0.2409, 0.2083, 0.2708, 0.4167, 0.5417, 0.4427, 0.5872, 0.3125, 0.4141, 0.3125, 0.4062, 0.5208, 0.6771, 0.5339, 0.7077, 0.4427, 0.5872, 0.4167, 0.5417, 0.625, 0.8438, 0.5469, 0.7383, 0.5339, 0.7077, 0.625, 0.8281, 0.0, 0.0, 0.0, 0.0, 0.0, 0.0, 0.0, 0.0, 0.0, 0.0, 0.0, 0.0, 0.0, 0.0, 0.0, 0.0, 0.0, 0.0, 0.0, 0.0, 0.0, 0.0, 0.0, 0.0, 0.0, 0.0, 0.0, 0.0, 0.0, 0.0, 0.0, 0.0, 0.0, 0.0, 0.0, 0.0, 0.0, 0.0, 0.0, 0.0, 0.0, 0.0, 0.0, 0.0, 0.0, 0.0, 0.0, 0.0, 0.7188, 0.7052, 0.7031, 0.7057, 0.7031, 0.6693, 0.7188, 0.6698, 0.6875, 0.6687, 0.4531, 0.4125, 0.4883, 0.4323, 0.7031, 0.6693, 0.5234, 0.4521, 0.4883, 0.4323, 0.2734, 0.1953, 0.3281, 0.2344, 0.0, 0.0, 0.0, 0.0, 0.0, 0.0, 0.0, 0.0, 0.0, 0.0, 0.0, 0.0, 0.0, 0.0, 0.0, 0.0, 0.0, 0.0, 0.0, 0.0, 0.0, 0.0, 0.0, 0.0, 0.0, 0.0, 0.0, 0.0, 0.0, 0.0, 0.0, 0.0, 0.0, 0.0, 0.0, 0.0, 0.0, 0.0, 0.0, 0.0, 0.5, 0.75, 0.5, 0.7292, 0.5104, 0.7289, 0.5104, 0.75, 0.0, 0.0, 0.4479, 0.75, 0.4375, 0.75, 0.0, 0.0, 0.4375, 0.75, 0.4167, 0.75, 0.4167, 0.7292, 0.0, 0.0, 0.4167, 0.7292, 0.4167, 0.7083, 0.0, 0.0, 0.0, 0.0, 0.0, 0.0, 0.0, 0.0, 0.0, 0.0, 0.0, 0.0, 0.0, 0.0, 0.0, 0.0, 0.0, 0.0, 0.0, 0.0, 0.0, 0.0, 0.0, 0.0, 0.5, 0.7083, 0.5, 0.7292, 0.0, 0.0, 0.4896, 0.6667, 0.5, 0.6667, 0.5, 0.7083, 0.4896, 0.6667, 0.0, 0.0, 0.0, 0.0, 0.4792, 0.6667, 0.0, 0.0, 0.0, 0.0, 0.4583, 0.6667, 0.4688, 0.6667, 0.0, 0.0, 0.4167, 0.7083, 0.4167, 0.6667, 0.4583, 0.6667, 0.0, 0.0, 0.5, 0.7292, 0.5, 0.75, 0.4792, 0.75, 0.0, 0.0, 0.0, 0.0, 0.4688, 0.6667, 0.4792, 0.6667, 0.0, 0.0, 0.0, 0.0, 0.0, 0.0, 0.0, 0.0, 0.0, 0.0, 0.4583, 0.75, 0.4479, 0.75, 0.0, 0.0, 0.45, 0.75, 0.4469, 0.75, 0.4589, 0.75, 0.4625, 0.75, 0.4469, 0.75, 0.4437, 0.75, 0.4552, 0.75, 0.4589, 0.75, 0.4437, 0.75, 0.4375, 0.75, 0.4479, 0.75, 0.4552, 0.75, 0.4583, 0.6667, 0.4583, 0.6562, 0.4688, 0.6667, 0.4583, 0.6562, 0.4583, 0.6458, 0.4792, 0.6667, 0.4688, 0.6667, 0.4583, 0.6458, 0.25, 0.3333, 0.4896, 0.6667, 0.4792, 0.6667, 0.4896, 0.6667, 0.25, 0.3333, 0.5, 0.6667, 0.0, 0.0, 0.375, 0.75, 0.375, 0.75, 0.0, 0.0, 0.375, 0.75, 0.375, 0.75, 0.375, 0.75, 0.375, 0.75, 0.0, 0.0, 0.0, 0.0, 0.0, 0.0, 0.0, 0.0, 0.375, 0.6667, 0.0, 0.0, 0.0, 0.0, 0.375, 0.6667, 0.0, 0.0, 0.0, 0.0, 0.0, 0.0, 0.0, 0.0, 0.0, 0.0, 0.0, 0.0, 0.0, 0.0, 0.0, 0.0, 0.375, 0.75, 0.375, 0.75, 0.375, 0.75, 0.375, 0.75, 0.0, 0.0, 0.0, 0.0, 0.0, 0.0, 0.0, 0.0, 0.375, 0.75, 0.375, 0.75, 0.375, 0.75, 0.375, 0.75, 0.0, 0.0, 0.375, 0.6667, 0.375, 0.6667, 0.0, 0.0, 0.0, 0.0, 0.0, 0.0, 0.0, 0.0, 0.0, 0.0, 0.375, 0.75, 0.375, 0.75, 0.375, 0.75, 0.375, 0.75, 0.0, 0.0, 0.0, 0.0, 0.0, 0.0, 0.0, 0.0, 0.375, 0.75, 0.375, 0.75, 0.375, 0.75, 0.375, 0.75, 0.0, 0.0, 0.0, 0.0, 0.0, 0.0, 0.0, 0.0, 0.0, 0.0, 0.375, 0.75, 0.375, 0.75, 0.0, 0.0, 0.0, 0.0, 0.0, 0.0, 0.0, 0.0, 0.0, 0.0, 0.375, 0.6667, 0.0, 0.0, 0.0, 0.0, 0.375, 0.6667, 0.0, 0.0, 0.375, 0.6667, 0.375, 0.6667, 0.0, 0.0, 0.375, 0.75, 0.375, 0.75, 0.375, 0.75, 0.375, 0.75, 0.0, 0.0, 0.0, 0.0, 0.0, 0.0, 0.0, 0.0, 0.0, 0.0, 0.0, 0.0, 0.0, 0.0, 0.0, 0.0, 0.0, 0.0, 0.0, 0.0, 0.0, 0.0, 0.0, 0.0, 0.375, 0.6667, 0.0, 0.0, 0.0, 0.0, 0.375, 0.6667, 0.0, 0.0, 0.375, 0.6667, 0.375, 0.6667, 0.0, 0.0, 0.375, 0.75, 0.375, 0.75, 0.375, 0.75, 0.375, 0.75, 0.0, 0.0, 0.0, 0.0, 0.0, 0.0, 0.0, 0.0, 0.0, 0.0, 0.0, 0.0, 0.0, 0.0, 0.0, 0.0, 0.375, 0.75, 0.375, 0.75, 0.375, 0.75, 0.375, 0.75, 0.0, 0.0, 0.0, 0.0, 0.0, 0.0, 0.0, 0.0, 0.375, 0.75, 0.375, 0.75, 0.375, 0.75, 0.375, 0.75, 0.0, 0.0, 0.0, 0.0, 0.0, 0.0, 0.0, 0.0, 0.0, 0.0, 0.375, 0.75, 0.375, 0.75, 0.0, 0.0, 0.375, 0.75, 0.375, 0.75, 0.375, 0.75, 0.0, 0.0, 0.0, 0.0, 0.0, 0.0, 0.0, 0.0, 0.0, 0.0, 0.0, 0.0, 0.0, 0.0, 0.0, 0.0, 0.0, 0.0, 0.375, 0.6667, 0.0, 0.0, 0.0, 0.0, 0.375, 0.75, 0.1146, 0.1615, 0.1146, 0.1562, 0.2292, 0.3125, 0.2292, 0.3229, 0.0, 0.0, 0.0, 0.0, 0.1146, 0.1562, 0.1146, 0.1615, 0.2292, 0.3229, 0.2292, 0.3125, 0.3438, 0.4688, 0.3437, 0.4844, 0.3437, 0.4844, 0.3438, 0.4688, 0.401, 0.5469, 0.401, 0.5651, 0.0, 0.0, 0.05729, 0.08073, 0.0, 0.0, 0.0, 0.0, 0.1719, 0.2422, 0.1146, 0.1615, 0.2292, 0.3229, 0.3437, 0.4844, 0.1146, 0.1615, 0.0, 0.0, 0.0, 0.0, 0.05729, 0.08073, 0.2005, 0.2826, 0.1719, 0.2422, 0.3437, 0.4844, 0.401, 0.5651, 0.4583, 0.6562, 0.2005, 0.2826, 0.401, 0.5651, 0.4583, 0.6458, 0.0, 0.0, 0.225, 0.45, 0.3, 0.6, 0.0, 0.0, 0.0, 0.0, 0.375, 0.75, 0.375, 0.75, 0.3, 0.6, 0.225, 0.45, 0.15, 0.3, 0.075, 0.15, 0.0, 0.0, 0.0, 0.0, 0.0, 0.0, 0.0, 0.0, 0.0, 0.0, 0.375, 0.75, 0.0, 0.0, 0.0, 0.0, 0.0, 0.0, 0.0, 0.0, 0.0, 0.0, 0.0, 0.0, 0.0, 0.0, 0.0, 0.0, 0.0, 0.0, 0.0, 0.0, 0.0, 0.0, 0.0, 0.0, 0.0, 0.0, 0.0, 0.0, 0.0, 0.0, 0.0, 0.0, 0.0, 0.0, 0.0, 0.0, 0.0, 0.0, 0.0, 0.0, 0.375, 0.75, 0.375, 0.75, 0.0, 0.0, 0.0, 0.0, 0.375, 0.75, 0.375, 0.75, 0.0, 0.0, 0.0, 0.0, 0.0, 0.0, 0.0, 0.0, 0.0, 0.0, 0.0, 0.0, 0.0, 0.0, 0.0, 0.0, 0.0, 0.0, 0.0, 0.0, 0.0, 0.0, 0.0, 0.0, 0.0, 0.0, 0.0, 0.0, 0.0, 0.0, 0.0, 0.0, 0.0, 0.0, 0.0, 0.0, 0.375, 0.75, 0.375, 0.75, 0.0, 0.0, 0.0, 0.0, 0.0, 0.0, 0.0, 0.0, 0.0, 0.0, 0.375, 0.75, 0.375, 0.75, 0.375, 0.75, 0.375, 0.75, 0.0, 0.0, 0.0, 0.0, 0.0, 0.0, 0.0, 0.0, 0.375, 0.75, 0.375, 0.75, 0.375, 0.75, 0.375, 0.75, 0.0, 0.0, 0.0, 0.0, 0.0, 0.0, 0.0, 0.0, 0.0, 0.0, 0.0, 0.0, 0.0, 0.0, 0.0, 0.0, 0.375, 0.75, 0.375, 0.75, 0.375, 0.75, 0.375, 0.75, 0.0, 0.0, 0.375, 0.6667, 0.375, 0.6667, 0.0, 0.0, 0.375, 0.6667, 0.0, 0.0, 0.0, 0.0, 0.375, 0.6667, 0.0, 0.0, 0.0, 0.0, 0.0, 0.0, 0.0, 0.0, 0.0, 0.0, 0.0, 0.0, 0.0, 0.0, 0.0, 0.0, 0.0, 0.0, 0.0, 0.0, 0.0, 0.0, 0.0, 0.0, 0.0, 0.0, 0.0, 0.0, 0.0, 0.0, 0.0, 0.0, 0.0, 0.0, 0.0, 0.0, 0.0, 0.0, 0.0, 0.0, 0.3735, 0.5433, 0.4583, 0.6667, 0.4167, 0.6667, 0.0, 0.0, 0.3735, 0.5433, 0.2292, 0.3333, 0.0, 0.0, 0.0, 0.0, 0.0, 0.0, 0.0, 0.0, 0.0, 0.0, 0.0, 0.0, 0.0, 0.0, 0.0, 0.0, 0.0, 0.0, 0.0, 0.0, 0.0, 0.0, 0.0, 0.0, 0.0, 0.0, 0.0, 0.0, 0.0, 0.0, 0.0, 0.0, 0.0, 0.0, 0.1807, 0.3011, 0.0, 0.0, 0.0, 0.0, 0.4625, 0.75, 0.1807, 0.3011, 0.45, 0.75, 0.0, 0.0, 0.0, 0.0, 0.0, 0.0, 0.0, 0.0, 0.0, 0.0, 0.0, 0.0, 0.1719, 0.2422, 0.2005, 0.2826, 0.2292, 0.3229, 0.1146, 0.1615, 0.05729, 0.08073, 0.1146, 0.1615, 0.0, 0.0, 0.0, 0.0, 0.1146, 0.1615, 0.1719, 0.2422, 0.0, 0.0, 0.1146, 0.1615, 0.05729, 0.08073, 0.0, 0.0, 0.0, 0.0, 0.0, 0.0, 0.0, 0.0, 0.0, 0.0, 0.0, 0.0, 0.0, 0.0, 0.0, 0.0, 0.0, 0.0, 0.0, 0.0, 0.0, 0.0, 0.0, 0.0, 0.0, 0.0, 0.0, 0.0, 0.0, 0.0, 0.0, 0.0, 0.0, 0.0, 0.0, 0.0, 0.0, 0.0, 0.0, 0.0, 0.0, 0.0, 0.2005, 0.2826, 0.4583, 0.6562, 0.4583, 0.6667, 0.0, 0.0, 0.0, 0.0, 0.0, 0.0, 0.0, 0.0, 0.0, 0.0, 0.0, 0.0, 0.0, 0.0, 0.0, 0.0, 0.0, 0.0, 0.0, 0.0, 0.0, 0.0, 0.0, 0.0, 0.0, 0.0, 0.0, 0.0, 0.0, 0.0, 0.0, 0.0, 0.0, 0.0, 0.0, 0.0, 0.0, 0.0, 0.0, 0.0, 0.0, 0.0, 0.6562, 0.7073, 0.0, 0.0, 0.6406, 0.7484, 0.6406, 0.7078, 0.625, 0.75, 0.625, 0.7083, 0.6406, 0.7078, 0.6406, 0.7484, 0.5208, 0.6667, 0.5104, 0.6667, 0.5104, 0.6667, 0.5208, 0.6667, 0.5208, 0.6667, 0.5104, 0.6667, 0.515, 0.6667, 0.5239, 0.6667, 0.5208, 0.6667, 0.5104, 0.6667, 0.5104, 0.6667, 0.5208, 0.6667, 0.5208, 0.6667, 0.5104, 0.6667, 0.5104, 0.6667, 0.5208, 0.6667, 0.5208, 0.6667, 0.5104, 0.6667, 0.5104, 0.6667, 0.5208, 0.6667, 0.5208, 0.6667, 0.5104, 0.6667, 0.5104, 0.6667, 0.5208, 0.6667, 0.5208, 0.6667, 0.5104, 0.6667, 0.5104, 0.6667, 0.5208, 0.6667, 0.5208, 0.6667, 0.5104, 0.6667, 0.5104, 0.6667, 0.5208, 0.6667, 0.5208, 0.6667, 0.5104, 0.6667, 0.5104, 0.6667, 0.5208, 0.6667, 0.5208, 0.6667, 0.5104, 0.6667, 0.5104, 0.6667, 0.5208, 0.6667, 0.5104, 0.7083, 0.5104, 0.6667, 0.5208, 0.6667, 0.5208, 0.7083, 0.0, 0.0, 0.0, 0.0, 0.0, 0.0, 0.0, 0.0, 0.0, 0.0, 0.0, 0.0, 0.5208, 0.729, 0.5417, 0.7286, 0.5417, 0.75, 0.5312, 0.75, 0.5208, 0.75, 0.5104, 0.7289, 0.5208, 0.729, 0.5208, 0.75, 0.5104, 0.75, 0.5625, 0.7291, 0.5833, 0.75, 0.5742, 0.75, 0.5104, 0.7289, 0.5, 0.7292, 0.5, 0.7083, 0.5104, 0.7083, 0.5417, 0.7286, 0.5625, 0.7291, 0.5625, 0.75, 0.5417, 0.75, 0.5742, 0.75, 0.6052, 0.75, 0.5833, 0.75, 0.5625, 0.75, 0.5742, 0.75, 0.5625, 0.75, 0.5625, 0.7291, 0.5833, 0.75, 0.6052, 0.75, 0.6151, 0.75, 0.5938, 0.75, 0.0, 0.0, 0.15, 0.3, 0.225, 0.45, 0.0, 0.0, 0.0, 0.0, 0.075, 0.15, 0.15, 0.3, 0.0, 0.0, 0.0, 0.0, 0.0, 0.0, 0.075, 0.15, 0.0, 0.0, 0.0, 0.0, 0.3, 0.6, 0.375, 0.75, 0.375, 0.75, 0.4688, 0.6797, 0.5469, 0.793, 0.5469, 0.793, 0.4688, 0.6797, 0.0, 0.0, 0.0, 0.0, 0.0, 0.0, 0.0, 0.0, 0.07813, 0.1133, 0.1563, 0.2266, 0.1563, 0.2266, 0.07813, 0.1133, 0.0, 0.0, 0.8125, 0.7021, 0.8125, 0.7021, 0.0, 0.0, 0.3125, 0.4531, 0.4688, 0.6797, 0.4688, 0.6797, 0.3125, 0.4531, 0.0, 0.0, 0.0, 0.0, 0.0, 0.0, 0.0, 0.0, 0.7344, 0.5708, 0.6562, 0.4688, 0.6562, 0.4688, 0.7344, 0.5708, 0.3125, 0.4531, 0.1563, 0.2266, 0.1563, 0.2266, 0.3125, 0.4531, 0.0, 0.0, 0.0, 0.0, 0.0, 0.0, 0.0, 0.0, 0.0, 0.0, 0.0, 0.0, 0.0, 0.0, 0.0, 0.0, 0.3125, 0.4531, 0.3125, 0.4531, 0.3125, 0.4531, 0.3125, 0.4531, 0.8125, 0.6729, 0.7344, 0.5708, 0.7344, 0.5708, 0.8125, 0.6729, 0.625, 0.9063, 0.0, 0.0, 0.0, 0.0, 0.625, 0.9062, 0.0, 0.0, 0.0, 0.0, 0.0, 0.0, 0.0, 0.0, 0.0, 0.0, 0.0, 0.0, 0.0, 0.0, 0.0, 0.0, 0.8125, 0.7021, 0.8125, 0.6729, 0.8125, 0.6729, 0.8125, 0.7021, 0.5469, 0.793, 0.625, 0.9063, 0.625, 0.9062, 0.5469, 0.793, 0.07813, 0.1133, 0.0, 0.0, 0.0, 0.0, 0.07813, 0.1133, 0.0, 0.0, 0.0, 0.0, 0.0, 0.0, 0.0, 0.0, 0.0, 0.0, 0.0, 0.0, 0.0, 0.0, 0.0, 0.0, 0.0, 0.0, 0.0, 0.0, 0.0, 0.0, 0.0, 0.0, 0.1563, 0.2266, 0.3125, 0.4531, 0.3125, 0.4531, 0.1563, 0.2266, 0.7344, 0.5708, 0.6562, 0.4688, 0.6562, 0.4688, 0.7344, 0.5708, 0.07813, 0.1133, 0.1563, 0.2266, 0.1563, 0.2266, 0.07813, 0.1133, 0.8125, 0.6729, 0.7344, 0.5708, 0.7344, 0.5708, 0.8125, 0.6729, 0.3125, 0.4531, 0.4688, 0.6797, 0.4688, 0.6797, 0.3125, 0.4531, 0.8125, 0.7021, 0.8125, 0.6729, 0.8125, 0.6729, 0.8125, 0.7021, 0.0, 0.0, 0.0, 0.0, 0.0, 0.0, 0.0, 0.0, 0.0, 0.0, 0.8125, 0.7021, 0.8125, 0.7021, 0.0, 0.0, 0.0, 0.0, 0.0, 0.0, 0.0, 0.0, 0.0, 0.0, 0.0, 0.0, 0.0, 0.0, 0.0, 0.0, 0.0, 0.0, 0.625, 0.9062, 0.0, 0.0, 0.0, 0.0, 0.625, 0.9062, 0.4688, 0.6797, 0.5469, 0.793, 0.5469, 0.793, 0.4688, 0.6797, 0.5469, 0.793, 0.625, 0.9062, 0.625, 0.9062, 0.5469, 0.793, 0.0, 0.0, 0.0, 0.0, 0.0, 0.0, 0.0, 0.0, 0.0, 0.0, 0.07813, 0.1133, 0.07813, 0.1133, 0.0, 0.0, 0.0, 0.0, 0.0, 0.0, 0.0, 0.0, 0.0, 0.0, 0.5469, 0.793, 0.625, 0.9062, 0.625, 0.9062, 0.5469, 0.793, 0.8125, 0.7021, 0.8125, 0.6729, 0.8125, 0.6729, 0.8125, 0.7021, 0.0, 0.0, 0.0, 0.0, 0.0, 0.0, 0.0, 0.0, 0.0, 0.0, 0.0, 0.0, 0.0, 0.0, 0.0, 0.0, 0.625, 0.9062, 0.0, 0.0, 0.0, 0.0, 0.625, 0.9062, 0.8125, 0.6729, 0.7344, 0.5708, 0.7344, 0.5708, 0.8125, 0.6729, 0.0, 0.0, 0.0, 0.0, 0.0, 0.0, 0.0, 0.0, 0.0, 0.0, 0.0, 0.0, 0.0, 0.0, 0.0, 0.0, 0.0, 0.0, 0.0, 0.0, 0.0, 0.0, 0.0, 0.0, 0.0, 0.0, 0.0, 0.0, 0.0, 0.0, 0.0, 0.0, 0.7344, 0.5708, 0.6562, 0.4688, 0.6562, 0.4688, 0.7344, 0.5708, 0.0, 0.0, 0.0, 0.0, 0.0, 0.0, 0.0, 0.0, 0.3125, 0.4531, 0.4688, 0.6797, 0.4688, 0.6797, 0.3125, 0.4531, 0.0, 0.0, 0.8125, 0.7021, 0.8125, 0.7021, 0.0, 0.0, 0.3125, 0.4531, 0.3125, 0.4531, 0.3125, 0.4531, 0.3125, 0.4531, 0.0, 0.0, 0.0, 0.0, 0.0, 0.0, 0.0, 0.0, 0.4688, 0.6797, 0.5469, 0.793, 0.5469, 0.793, 0.4688, 0.6797, 0.1563, 0.2266, 0.07813, 0.1133, 0.07813, 0.1133, 0.1563, 0.2266, 0.0, 0.0, 0.07813, 0.1133, 0.07813, 0.1133, 0.0, 0.0, 0.1563, 0.2266, 0.3125, 0.4531, 0.3125, 0.4531, 0.1563, 0.2266, 0.0, 0.0, 0.0, 0.0, 0.0, 0.0, 0.0, 0.0, 0.4688, 0.6797, 0.5469, 0.793, 0.5469, 0.793, 0.4688, 0.6797, 0.0, 0.0, 0.8125, 0.7021, 0.8125, 0.7021, 0.0, 0.0, 0.3125, 0.4531, 0.4688, 0.6797, 0.4688, 0.6797, 0.3125, 0.4531, 0.7344, 0.5708, 0.6562, 0.4688, 0.6562, 0.4688, 0.7344, 0.5708, 0.8125, 0.6729, 0.7344, 0.5708, 0.7344, 0.5708, 0.8125, 0.6729, 0.625, 0.9062, 0.0, 0.0, 0.0, 0.0, 0.625, 0.9062, 0.8125, 0.7021, 0.8125, 0.6729, 0.8125, 0.6729, 0.8125, 0.7021, 0.5469, 0.793, 0.625, 0.9062, 0.625, 0.9062, 0.5469, 0.793, 0.3125, 0.4531, 0.3125, 0.4531, 0.3125, 0.4531, 0.3125, 0.4531, 0.3125, 0.4531, 0.3125, 0.4531, 0.3125, 0.4531, 0.3125, 0.4531, 0.5469, 0.793, 0.625, 0.9062, 0.625, 0.9063, 0.5469, 0.793, 0.8125, 0.7021, 0.8125, 0.6729, 0.8125, 0.6729, 0.8125, 0.7021, 0.625, 0.9062, 0.0, 0.0, 0.0, 0.0, 0.625, 0.9063, 0.8125, 0.6729, 0.7344, 0.5708, 0.7344, 0.5708, 0.8125, 0.6729, 0.7344, 0.5708, 0.6562, 0.4688, 0.6562, 0.4688, 0.7344, 0.5708, 0.3125, 0.4531, 0.4688, 0.6797, 0.4688, 0.6797, 0.3125, 0.4531, 0.0, 0.0, 0.8125, 0.7021, 0.8125, 0.7021, 0.0, 0.0, 0.4688, 0.6797, 0.5469, 0.793, 0.5469, 0.793, 0.4688, 0.6797, 0.3125, 0.4531, 0.3125, 0.4531, 0.3125, 0.4531, 0.3125, 0.4531, 0.3125, 0.4531, 0.3125, 0.4531, 0.3125, 0.4531, 0.3125, 0.4531, 0.0, 0.0, 0.0, 0.0, 0.0, 0.0, 0.0, 0.0, 0.1563, 0.2266, 0.3125, 0.4531, 0.3125, 0.4531, 0.1563, 0.2266, 0.0, 0.0, 0.07813, 0.1133, 0.07813, 0.1133, 0.0, 0.0, 0.1563, 0.2266, 0.07813, 0.1133, 0.07813, 0.1133, 0.1563, 0.2266, 0.0, 0.0, 0.0, 0.0, 0.0, 0.0, 0.0, 0.0, 0.3125, 0.4531, 0.3125, 0.4531, 0.3125, 0.4531, 0.3125, 0.4531, 0.0, 0.0, 0.0, 0.0, 0.0, 0.0, 0.0, 0.0, 0.0, 0.0, 0.0, 0.0, 0.0, 0.0, 0.0, 0.0, 0.0, 0.0, 0.0, 0.0, 0.0, 0.0, 0.0, 0.0, 0.0, 0.0, 0.0, 0.0, 0.0, 0.0, 0.0, 0.0, 0.07813, 0.1133, 0.0, 0.0, 0.0, 0.0, 0.07813, 0.1133, 0.0, 0.0, 0.0, 0.0, 0.0, 0.0, 0.0, 0.0, 0.3125, 0.4531, 0.3125, 0.4531, 0.3125, 0.4531, 0.3125, 0.4531, 0.3125, 0.4531, 0.1563, 0.2266, 0.1563, 0.2266, 0.3125, 0.4531, 0.07813, 0.1133, 0.1563, 0.2266, 0.1563, 0.2266, 0.07813, 0.1133, 0.0, 0.0, 0.0, 0.0, 0.0, 0.0, 0.0, 0.0, 0.3125, 0.4531, 0.3125, 0.4531, 0.3125, 0.4531, 0.3125, 0.4531, 0.3125, 0.4531, 0.3125, 0.4531, 0.3125, 0.4531, 0.3125, 0.4531, 0.0, 0.0, 0.0, 0.0, 0.0, 0.0, 0.0, 0.0, 0.1563, 0.2266, 0.3125, 0.4531, 0.3125, 0.4531, 0.1563, 0.2266, 0.0, 0.0, 0.07813, 0.1133, 0.07813, 0.1133, 0.0, 0.0, 0.1563, 0.2266, 0.07813, 0.1133, 0.07813, 0.1133, 0.1563, 0.2266, 0.0, 0.0, 0.0, 0.0, 0.0, 0.0, 0.0, 0.0, 0.3125, 0.4531, 0.3125, 0.4531, 0.3125, 0.4531, 0.3125, 0.4531, 0.0, 0.0, 0.0, 0.0, 0.0, 0.0, 0.0, 0.0, 0.0, 0.0, 0.0, 0.0, 0.0, 0.0, 0.0, 0.0, 0.0, 0.0, 0.0, 0.0, 0.0, 0.0, 0.0, 0.0, 0.0, 0.0, 0.0, 0.0, 0.0, 0.0, 0.0, 0.0, 0.07813, 0.1133, 0.0, 0.0, 0.0, 0.0, 0.07813, 0.1133, 0.0, 0.0, 0.0, 0.0, 0.0, 0.0, 0.0, 0.0, 0.3125, 0.4531, 0.3125, 0.4531, 0.3125, 0.4531, 0.3125, 0.4531, 0.3125, 0.4531, 0.1563, 0.2266, 0.1563, 0.2266, 0.3125, 0.4531, 0.07813, 0.1133, 0.1563, 0.2266, 0.1563, 0.2266, 0.07813, 0.1133, 0.0, 0.0, 0.0, 0.0, 0.0, 0.0, 0.0, 0.0, 0.0, 0.0, 0.0, 0.0, 0.0, 0.0, 0.0, 0.0, 0.0, 0.0, 0.07813, 0.1133, 0.1563, 0.2266, 0.1563, 0.2266, 0.07813, 0.1133, 0.3125, 0.4531, 0.1563, 0.2266, 0.1563, 0.2266, 0.3125, 0.4531, 0.3125, 0.4531, 0.3125, 0.4531, 0.3125, 0.4531, 0.3125, 0.4531, 0.0, 0.0, 0.0, 0.0, 0.0, 0.0, 0.0, 0.0, 0.07813, 0.1133, 0.0, 0.0, 0.0, 0.0, 0.07813, 0.1133, 0.0, 0.0, 0.0, 0.0, 0.0, 0.0, 0.0, 0.0, 0.0, 0.0, 0.0, 0.0, 0.0, 0.0, 0.0, 0.0, 0.0, 0.0, 0.0, 0.0, 0.0, 0.0, 0.0, 0.0, 0.0, 0.0, 0.0, 0.0, 0.0, 0.0, 0.0, 0.0, 0.3125, 0.4531, 0.3125, 0.4531, 0.3125, 0.4531, 0.3125, 0.4531, 0.0, 0.0, 0.0, 0.0, 0.0, 0.0, 0.0, 0.0, 0.1563, 0.2266, 0.07813, 0.1133, 0.07813, 0.1133, 0.1563, 0.2266, 0.0, 0.0, 0.07813, 0.1133, 0.07813, 0.1133, 0.0, 0.0, 0.1563, 0.2266, 0.3125, 0.4531, 0.3125, 0.4531, 0.1563, 0.2266, 0.0, 0.0, 0.0, 0.0, 0.0, 0.0, 0.0, 0.0, 0.3125, 0.4531, 0.3125, 0.4531, 0.3125, 0.4531, 0.3125, 0.4531, 0.3125, 0.4531, 0.3125, 0.4531, 0.3125, 0.4531, 0.3125, 0.4531, 0.0, 0.0, 0.07813, 0.1133, 0.07813, 0.1133, 0.0, 0.0, 0.1563, 0.2266, 0.07813, 0.1133, 0.07813, 0.1133, 0.1563, 0.2266, 0.3125, 0.4531, 0.3125, 0.4531, 0.3125, 0.4531, 0.3125, 0.4531, 0.0, 0.0, 0.0, 0.0, 0.0, 0.0, 0.0, 0.0, 0.3125, 0.4531, 0.3125, 0.4531, 0.3125, 0.4531, 0.3125, 0.4531, 0.0, 0.0, 0.0, 0.0, 0.0, 0.0, 0.0, 0.0, 0.0, 0.0, 0.0, 0.0, 0.0, 0.0, 0.0, 0.0, 0.0, 0.0, 0.0, 0.0, 0.0, 0.0, 0.0, 0.0, 0.07813, 0.1133, 0.1562, 0.2266, 0.1563, 0.2266, 0.07813, 0.1133, 0.07813, 0.1133, 0.0, 0.0, 0.0, 0.0, 0.07813, 0.1133, 0.1562, 0.2266, 0.3125, 0.4531, 0.3125, 0.4531, 0.1563, 0.2266, 0.3125, 0.4531, 0.1563, 0.2266, 0.1563, 0.2266, 0.3125, 0.4531, 0.0, 0.0, 0.0, 0.0, 0.0, 0.0, 0.0, 0.0, 0.3125, 0.4531, 0.3125, 0.4531, 0.3125, 0.4531, 0.3125, 0.4531, 0.0, 0.0, 0.0, 0.0, 0.0, 0.0, 0.0, 0.0, 0.0, 0.0, 0.0, 0.0, 0.0, 0.0, 0.0, 0.0, 0.3125, 0.4531, 0.3125, 0.4531, 0.3125, 0.4531, 0.3125, 0.4531, 0.0, 0.0, 0.0, 0.0, 0.0, 0.0, 0.0, 0.0, 0.0, 0.0, 0.0, 0.0, 0.0, 0.0, 0.0, 0.0, 0.3125, 0.4531, 0.3125, 0.4531, 0.3125, 0.4531, 0.3125, 0.4531, 0.0, 0.0, 0.0, 0.0, 0.0, 0.0, 0.0, 0.0, 0.1563, 0.2266, 0.07813, 0.1133, 0.07813, 0.1133, 0.1563, 0.2266, 0.3125, 0.4531, 0.3125, 0.4531, 0.3125, 0.4531, 0.3125, 0.4531, 0.07813, 0.1133, 0.1563, 0.2266, 0.1563, 0.2266, 0.07813, 0.1133, 0.0, 0.0, 0.0, 0.0, 0.0, 0.0, 0.0, 0.0, 0.0, 0.0, 0.0, 0.0, 0.0, 0.0, 0.0, 0.0, 0.1563, 0.2266, 0.3125, 0.4531, 0.3125, 0.4531, 0.1563, 0.2266, 0.0, 0.0, 0.0, 0.0, 0.0, 0.0, 0.0, 0.0, 0.3125, 0.4531, 0.3125, 0.4531, 0.3125, 0.4531, 0.3125, 0.4531, 0.0, 0.0, 0.0, 0.0, 0.0, 0.0, 0.0, 0.0, 0.0, 0.0, 0.0, 0.0, 0.0, 0.0, 0.0, 0.0, 0.07813, 0.1133, 0.0, 0.0, 0.0, 0.0, 0.07813, 0.1133, 0.3125, 0.4531, 0.1563, 0.2266, 0.1563, 0.2266, 0.3125, 0.4531, 0.0, 0.0, 0.0, 0.0, 0.0, 0.0, 0.0, 0.0, 0.3125, 0.4531, 0.3125, 0.4531, 0.3125, 0.4531, 0.3125, 0.4531, 0.0, 0.0, 0.07813, 0.1133, 0.07813, 0.1133, 0.0, 0.0, 0.0, 0.0, 0.0, 0.0, 0.0, 0.0, 0.0, 0.0, 0.3125, 0.4531, 0.3125, 0.4531, 0.3125, 0.4531, 0.3125, 0.4531, 0.0, 0.0, 0.07813, 0.1133, 0.07813, 0.1133, 0.0, 0.0, 0.0, 0.0, 0.0, 0.0, 0.0, 0.0, 0.0, 0.0, 0.3125, 0.4531, 0.3125, 0.4531, 0.3125, 0.4531, 0.3125, 0.4531, 0.0, 0.0, 0.0, 0.0, 0.0, 0.0, 0.0, 0.0, 0.3125, 0.4531, 0.3125, 0.4531, 0.3125, 0.4531, 0.3125, 0.4531, 0.07813, 0.1133, 0.1563, 0.2266, 0.1563, 0.2266, 0.07813, 0.1133, 0.0, 0.0, 0.0, 0.0, 0.0, 0.0, 0.0, 0.0, 0.1563, 0.2266, 0.3125, 0.4531, 0.3125, 0.4531, 0.1563, 0.2266, 0.0, 0.0, 0.0, 0.0, 0.0, 0.0, 0.0, 0.0, 0.3125, 0.4531, 0.3125, 0.4531, 0.3125, 0.4531, 0.3125, 0.4531, 0.0, 0.0, 0.0, 0.0, 0.0, 0.0, 0.0, 0.0, 0.3125, 0.4531, 0.1563, 0.2266, 0.1563, 0.2266, 0.3125, 0.4531, 0.0, 0.0, 0.0, 0.0, 0.0, 0.0, 0.0, 0.0, 0.3125, 0.4531, 0.3125, 0.4531, 0.3125, 0.4531, 0.3125, 0.4531, 0.0, 0.0, 0.0, 0.0, 0.0, 0.0, 0.0, 0.0, 0.3125, 0.4531, 0.3125, 0.4531, 0.3125, 0.4531, 0.3125, 0.4531, 0.07813, 0.1133, 0.1563, 0.2266, 0.1563, 0.2266, 0.07813, 0.1133, 0.0, 0.0, 0.0, 0.0, 0.0, 0.0, 0.0, 0.0, 0.1563, 0.2266, 0.3125, 0.4531, 0.3125, 0.4531, 0.1563, 0.2266, 0.0, 0.0, 0.0, 0.0, 0.0, 0.0, 0.0, 0.0, 0.3125, 0.4531, 0.3125, 0.4531, 0.3125, 0.4531, 0.3125, 0.4531, 0.0, 0.0, 0.0, 0.0, 0.0, 0.0, 0.0, 0.0, 0.3125, 0.4531, 0.1563, 0.2266, 0.1563, 0.2266, 0.3125, 0.4531, 0.0, 0.0, 0.0, 0.0, 0.0, 0.0, 0.0, 0.0, 0.3125, 0.4531, 0.3125, 0.4531, 0.3125, 0.4531, 0.3125, 0.4531, 0.0, 0.0, 0.07813, 0.1133, 0.07813, 0.1133, 0.0, 0.0, 0.0, 0.0, 0.0, 0.0, 0.0, 0.0, 0.0, 0.0, 0.0, 0.0, 0.07813, 0.1133, 0.1563, 0.2266, 0.3125, 0.4531, 0.3125, 0.4531, 0.3125, 0.4531, 0.3125, 0.4531, 0.3125, 0.4531, 0.1563, 0.2266, 0.07813, 0.1133, 0.0, 0.0, 0.0, 0.0, 0.0, 0.0, 0.0, 0.0, 0.0, 0.0, 0.0, 0.0, 0.0, 0.0, 0.0, 0.0, 0.0, 0.0, 0.0, 0.0, 0.0, 0.0, 0.0, 0.0, 0.0, 0.0, 0.0, 0.0, 0.0, 0.0, 0.0, 0.0, 0.0, 0.0, 0.0, 0.0, 0.0, 0.0, 0.0, 0.0, 0.0, 0.0, 0.0, 0.0, 0.0, 0.0, 0.0, 0.0, 0.07813, 0.1133, 0.0, 0.0, 0.0, 0.0, 0.07813, 0.1133, 0.0, 0.0, 0.0, 0.0, 0.0, 0.0, 0.0, 0.0, 0.0, 0.0, 0.0, 0.0, 0.0, 0.0, 0.0, 0.0, 0.07813, 0.1133, 0.1563, 0.2266, 0.1563, 0.2266, 0.07813, 0.1133, 0.0, 0.0, 0.0, 0.0, 0.0, 0.0, 0.0, 0.0, 0.1563, 0.2266, 0.1563, 0.2266, 0.1563, 0.2266, 0.1563, 0.2266, 0.0, 0.0, 0.0, 0.0, 0.0, 0.0, 0.0, 0.0, 0.0, 0.0, 0.0, 0.0, 0.0, 0.0, 0.0, 0.0, 0.0, 0.0, 0.0, 0.0, 0.0, 0.0, 0.0, 0.0, 0.0, 0.0, 0.0, 0.0, 0.0, 0.0, 0.0, 0.0, 0.1563, 0.2266, 0.07813, 0.1133, 0.07813, 0.1133, 0.1563, 0.2266, 0.0, 0.0, 0.0, 0.0, 0.0, 0.0, 0.0, 0.0, 0.0, 0.0, 0.0, 0.0, 0.0, 0.0, 0.0, 0.0, 0.0, 0.0, 0.0, 0.0, 0.0, 0.0, 0.0, 0.0, 0.0, 0.0, 0.0, 0.0, 0.0, 0.0, 0.0, 0.0, 0.0, 0.0, 0.0, 0.0, 0.0, 0.0, 0.0, 0.0, 0.0, 0.0, 0.0, 0.0, 0.0, 0.0, 0.0, 0.0, 0.0, 0.0, 0.07813, 0.1133, 0.07813, 0.1133, 0.0, 0.0, 0.1563, 0.2266, 0.1563, 0.2266, 0.1563, 0.2266, 0.1563, 0.2266, 0.0, 0.0, 0.0, 0.0, 0.0, 0.0, 0.0, 0.0, 0.0, 0.0, 0.0, 0.0, 0.0, 0.0, 0.0, 0.0, 0.0, 0.0, 0.0, 0.0, 0.0, 0.0, 0.0, 0.0, 0.3125, 0.4531, 0.3125, 0.4531, 0.3125, 0.4531, 0.3125, 0.4531, 0.0, 0.0, 0.0, 0.0, 0.0, 0.0, 0.0, 0.0, 0.0, 0.0, 0.0, 0.0, 0.0, 0.0, 0.0, 0.0, 0.3125, 0.4531, 0.3125, 0.4531, 0.3125, 0.4531, 0.3125, 0.4531, 0.0, 0.0, 0.0, 0.0, 0.0, 0.0, 0.0, 0.0, 0.3125, 0.4531, 0.1563, 0.2266, 0.1563, 0.2266, 0.3125, 0.4531, 0.1563, 0.2266, 0.3125, 0.4531, 0.3125, 0.4531, 0.1562, 0.2266, 0.07813, 0.1133, 0.0, 0.0, 0.0, 0.0, 0.07813, 0.1133, 0.07813, 0.1133, 0.1563, 0.2266, 0.1562, 0.2266, 0.07813, 0.1133, 0.0, 0.0, 0.0, 0.0, 0.0, 0.0, 0.0, 0.0, 0.0, 0.0, 0.0, 0.0, 0.0, 0.0, 0.0, 0.0, 0.0, 0.0, 0.0, 0.0, 0.0, 0.0, 0.0, 0.0, 0.3125, 0.4531, 0.3125, 0.4531, 0.3125, 0.4531, 0.3125, 0.4531, 0.0, 0.0, 0.0, 0.0, 0.0, 0.0, 0.0, 0.0, 0.3125, 0.4531, 0.3125, 0.4531, 0.3125, 0.4531, 0.3125, 0.4531, 0.1563, 0.2266, 0.07813, 0.1133, 0.07813, 0.1133, 0.1563, 0.2266, 0.0, 0.0, 0.07813, 0.1133, 0.07813, 0.1133, 0.0, 0.0, 0.0, 0.0, 0.6875, 0.6687, 0.6875, 0.7062, 0.6719, 0.7068, 0.0, 0.0, 0.418, 0.3927, 0.4531, 0.4125, 0.6875, 0.6687, 0.0, 0.0, 0.0, 0.0, 0.0, 0.0, 0.0, 0.0, 0.0, 0.0, 0.0, 0.0, 0.0, 0.0, 0.0, 0.0, 0.0, 0.0, 0.0, 0.0, 0.0, 0.0, 0.0, 0.0, 0.0, 0.0, 0.0, 0.0, 0.0, 0.0, 0.0, 0.0, 0.0, 0.0, 0.0, 0.0, 0.0, 0.0, 0.0, 0.0, 0.0, 0.0, 0.0, 0.0, 0.0, 0.0, 0.0, 0.0, 0.0, 0.0, 0.0, 0.0, 0.0, 0.0, 0.0, 0.0, 0.0, 0.0, 0.0, 0.0, 0.0, 0.0, 0.0, 0.0, 0.0, 0.0, 0.8125, 0.7021, 0.8125, 0.7021, 0.0, 0.0, 0.0, 0.0, 0.0, 0.0, 0.0, 0.0, 0.0, 0.0, 0.0, 0.0, 0.0, 0.0, 0.0, 0.0, 0.0, 0.0, 0.625, 0.9062, 0.0, 0.0, 0.0, 0.0, 0.625, 0.9062, 0.4688, 0.6797, 0.5469, 0.793, 0.5469, 0.793, 0.4688, 0.6797, 0.5469, 0.793, 0.625, 0.9062, 0.625, 0.9062, 0.5469, 0.793, 0.0, 0.0, 0.0, 0.0, 0.0, 0.0, 0.0, 0.0, 0.0, 0.0, 0.07813, 0.1133, 0.07813, 0.1133, 0.0, 0.0, 0.0, 0.0, 0.0, 0.0, 0.0, 0.0, 0.0, 0.0, 0.0, 0.0, 0.0, 0.0, 0.0, 0.0, 0.0, 0.0, 0.0, 0.0, 0.0, 0.0, 0.0, 0.0, 0.0, 0.0, 0.1563, 0.2266, 0.3125, 0.4531, 0.3125, 0.4531, 0.1563, 0.2266, 0.7344, 0.5708, 0.6562, 0.4688, 0.6562, 0.4688, 0.7344, 0.5708, 0.07813, 0.1133, 0.1563, 0.2266, 0.1563, 0.2266, 0.07813, 0.1133, 0.8125, 0.6729, 0.7344, 0.5708, 0.7344, 0.5708, 0.8125, 0.6729, 0.3125, 0.4531, 0.4688, 0.6797, 0.4688, 0.6797, 0.3125, 0.4531, 0.8125, 0.7021, 0.8125, 0.6729, 0.8125, 0.6729, 0.8125, 0.7021, 0.0, 0.0, 0.0, 0.0, 0.0, 0.0, 0.0, 0.0, 0.0, 0.0, 0.07813, 0.1133, 0.07813, 0.1133, 0.0, 0.0, 0.0, 0.0, 0.0, 0.0, 0.0, 0.0, 0.0, 0.0, 0.5469, 0.793, 0.625, 0.9062, 0.625, 0.9062, 0.5469, 0.793, 0.4688, 0.6797, 0.5469, 0.793, 0.5469, 0.793, 0.4688, 0.6797, 0.625, 0.9062, 0.0, 0.0, 0.0, 0.0, 0.625, 0.9062, 0.0, 0.0, 0.0, 0.0, 0.0, 0.0, 0.0, 0.0, 0.0, 0.0, 0.0, 0.0, 0.0, 0.0, 0.0, 0.0, 0.0, 0.0, 0.8125, 0.7021, 0.8125, 0.7021, 0.0, 0.0, 0.0, 0.0, 0.0, 0.0, 0.0, 0.0, 0.0, 0.0, 0.8125, 0.7021, 0.8125, 0.6729, 0.8125, 0.6729, 0.8125, 0.7021, 0.3125, 0.4531, 0.4688, 0.6797, 0.4688, 0.6797, 0.3125, 0.4531, 0.8125, 0.6729, 0.7344, 0.5708, 0.7344, 0.5708, 0.8125, 0.6729, 0.07813, 0.1133, 0.1563, 0.2266, 0.1563, 0.2266, 0.07813, 0.1133, 0.7344, 0.5708, 0.6562, 0.4688, 0.6562, 0.4688, 0.7344, 0.5708, 0.1563, 0.2266, 0.3125, 0.4531, 0.3125, 0.4531, 0.1563, 0.2266, 0.0, 0.0, 0.0, 0.0, 0.0, 0.0, 0.0, 0.0, 0.0, 0.0, 0.0, 0.0, 0.0, 0.0, 0.0, 0.0, 0.0, 0.0, 0.0, 0.0, 0.0, 0.0, 0.0, 0.0, 0.0, 0.0, 0.0, 0.0, 0.0, 0.0, 0.0, 0.0, 0.0, 0.0, 0.0, 0.0, 0.0, 0.0, 0.0, 0.0, 0.0, 0.0, 0.0, 0.0, 0.0, 0.0, 0.0, 0.0, 0.1563, 0.2266, 0.3125, 0.4531, 0.3125, 0.4531, 0.1563, 0.2266, 0.7344, 0.5708, 0.6562, 0.4688, 0.6562, 0.4688, 0.7344, 0.5708, 0.07813, 0.1133, 0.1563, 0.2266, 0.1563, 0.2266, 0.07813, 0.1133, 0.8125, 0.6729, 0.7344, 0.5708, 0.7344, 0.5708, 0.8125, 0.6729, 0.3125, 0.4531, 0.4688, 0.6797, 0.4688, 0.6797, 0.3125, 0.4531, 0.8125, 0.7021, 0.8125, 0.6729, 0.8125, 0.6729, 0.8125, 0.7021, 0.0, 0.0, 0.0, 0.0, 0.0, 0.0, 0.0, 0.0, 0.0, 0.0, 0.8125, 0.7021, 0.8125, 0.7021, 0.0, 0.0, 0.0, 0.0, 0.0, 0.0, 0.0, 0.0, 0.0, 0.0, 0.0, 0.0, 0.0, 0.0, 0.0, 0.0, 0.0, 0.0, 0.625, 0.9062, 0.0, 0.0, 0.0, 0.0, 0.625, 0.9062, 0.4688, 0.6797, 0.5469, 0.793, 0.5469, 0.793, 0.4688, 0.6797, 0.5469, 0.793, 0.625, 0.9062, 0.625, 0.9062, 0.5469, 0.793, 0.0, 0.0, 0.0, 0.0, 0.0, 0.0, 0.0, 0.0, 0.0, 0.0, 0.07813, 0.1133, 0.07813, 0.1133, 0.0, 0.0, 0.0, 0.0, 0.0, 0.0, 0.0, 0.0, 0.0, 0.0, 0.0, 0.0, 0.0, 0.0, 0.0, 0.0, 0.0, 0.0, 0.625, 0.9062, 0.0, 0.0, 0.0, 0.0, 0.625, 0.9062, 0.4688, 0.6797, 0.5469, 0.793, 0.5469, 0.793, 0.4688, 0.6797, 0.5469, 0.793, 0.625, 0.9062, 0.625, 0.9062, 0.5469, 0.793, 0.0, 0.0, 0.0, 0.0, 0.0, 0.0, 0.0, 0.0, 0.0, 0.0, 0.07813, 0.1133, 0.07813, 0.1133, 0.0, 0.0, 0.0, 0.0, 0.0, 0.0, 0.0, 0.0, 0.0, 0.0, 0.0, 0.0, 0.0, 0.0, 0.0, 0.0, 0.0, 0.0, 0.0, 0.0, 0.0, 0.0, 0.0, 0.0, 0.0, 0.0, 0.1563, 0.2266, 0.3125, 0.4531, 0.3125, 0.4531, 0.1563, 0.2266, 0.7344, 0.5708, 0.6562, 0.4688, 0.6562, 0.4688, 0.7344, 0.5708, 0.07813, 0.1133, 0.1563, 0.2266, 0.1563, 0.2266, 0.07813, 0.1133, 0.8125, 0.6729, 0.7344, 0.5708, 0.7344, 0.5708, 0.8125, 0.6729, 0.3125, 0.4531, 0.4688, 0.6797, 0.4688, 0.6797, 0.3125, 0.4531, 0.8125, 0.7021, 0.8125, 0.6729, 0.8125, 0.6729, 0.8125, 0.7021, 0.0, 0.0, 0.0, 0.0, 0.0, 0.0, 0.0, 0.0, 0.0, 0.0, 0.8125, 0.7021, 0.8125, 0.7021, 0.0, 0.0, 0.0, 0.0, 0.0, 0.0, 0.0, 0.0, 0.0, 0.0, 0.0, 0.0, 0.8125, 0.7021, 0.8125, 0.7021, 0.0, 0.0, 0.0, 0.0, 0.0, 0.0, 0.0, 0.0, 0.0, 0.0, 0.0, 0.0, 0.0, 0.0, 0.0, 0.0, 0.0, 0.0, 0.625, 0.9062, 0.0, 0.0, 0.0, 0.0, 0.625, 0.9062, 0.4688, 0.6797, 0.5469, 0.793, 0.5469, 0.793, 0.4688, 0.6797, 0.5469, 0.793, 0.625, 0.9062, 0.625, 0.9062, 0.5469, 0.793, 0.0, 0.0, 0.0, 0.0, 0.0, 0.0, 0.0, 0.0, 0.0, 0.0, 0.07813, 0.1133, 0.07813, 0.1133, 0.0, 0.0, 0.0, 0.0, 0.0, 0.0, 0.0, 0.0, 0.0, 0.0, 0.0, 0.0, 0.0, 0.0, 0.0, 0.0, 0.0, 0.0, 0.0, 0.0, 0.0, 0.0, 0.0, 0.0, 0.0, 0.0, 0.1563, 0.2266, 0.3125, 0.4531, 0.3125, 0.4531, 0.1563, 0.2266, 0.7344, 0.5708, 0.6562, 0.4688, 0.6562, 0.4688, 0.7344, 0.5708, 0.07813, 0.1133, 0.1563, 0.2266, 0.1563, 0.2266, 0.07813, 0.1133, 0.8125, 0.6729, 0.7344, 0.5708, 0.7344, 0.5708, 0.8125, 0.6729, 0.3125, 0.4531, 0.4688, 0.6797, 0.4688, 0.6797, 0.3125, 0.4531, 0.8125, 0.7021, 0.8125, 0.6729, 0.8125, 0.6729, 0.8125, 0.7021])
me_cube_001.use_mirror_z = True
me_cube_001.update()

# ---- objects
ob_cube = bpy.data.objects.new('Cube', me_cube)
ob_light = bpy.data.objects.new('Light', light_light)
ob_camera = bpy.data.objects.new('Camera', cam_camera)
ob_cube_001 = bpy.data.objects.new('Cube.001', me_cube_001)

# ---- transforms, parenting, visibility, modifiers, constraints
ob_cube.location = (0.0, 0.0, 0.0)
ob_cube.scale = (1.0, 1.0, 0.8656)
ob_cube.lock_rotations_4d = False
ob_cube.empty_display_type = 'ARROWS'
ob_cube.lineart.crease_threshold = 0.0
_m = ob_cube.modifiers.new('Auto Smooth', 'NODES')
_m.node_group = ng_auto_smooth
_gi = [s.identifier for s in ng_auto_smooth.interface.items_tree if s.item_type == 'SOCKET' and s.in_out == 'INPUT']
_m[_gi[1]] = 0.5236  # Angle
ob_light.location = (4.076, 1.005, 5.904)
ob_light.rotation_euler = (0.6503, 0.05522, 1.866)
ob_light.lock_rotations_4d = False
ob_light.empty_display_type = 'ARROWS'
ob_light.color = (0.0, 0.0, 0.0, 0.0)
ob_light.lineart.crease_threshold = 0.0
ob_camera.location = (7.359, -6.926, 4.958)
ob_camera.rotation_euler = (1.109, 0.0, 0.8149)
ob_camera.lock_rotations_4d = False
ob_camera.empty_display_type = 'ARROWS'
ob_camera.color = (0.0, 0.0, 0.0, 0.0)
ob_camera.display_type = 'WIRE'
ob_camera.lineart.crease_threshold = 0.0
ob_cube_001.location = (0.0, 0.0, 0.5)
ob_cube_001.scale = (0.5033, 0.1669, 0.5131)
ob_cube_001.use_mesh_mirror_z = True
_m = ob_cube_001.modifiers.new('Mirror', 'MIRROR')
_m.use_axis = (False, True, False)

# ---- collection membership
col_collection.objects.link(ob_cube)
col_collection.objects.link(ob_light)
col_collection.objects.link(ob_camera)
col_collection.objects.link(ob_cube_001)

# ---- scene / render settings (as saved in the file)
scene.camera = ob_camera
scene.frame_start = 1; scene.frame_end = 250; scene.frame_set(0)
scene.render.engine = 'BLENDER_EEVEE_NEXT'
scene.cycles.sampling_pattern = 'TABULATED_SOBOL'
bpy.context.view_layer.update()
